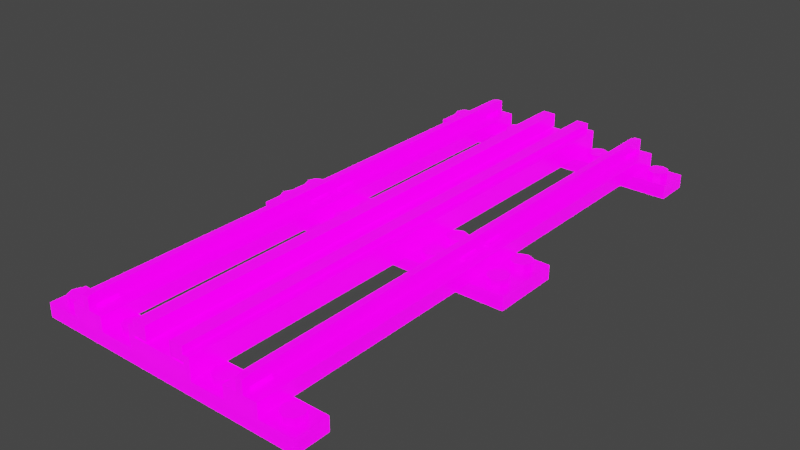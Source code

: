 # Source: Track_Straight_LOD1.blend  (saved by Blender 3.0.42; exported with 4.5.12 LTS)
import bpy
from mathutils import Matrix  # noqa: F401  (used for matrix-valued properties, if any)

bpy.ops.wm.read_factory_settings(use_empty=True)
scene = bpy.context.scene
scene.name = 'Scene'

# ---- images (referenced by path relative to the original .blend; pixels are not part of the script)
import os
ASSET_DIR = os.environ.get("B2B_ASSET_DIR", "")  # directory of the original .blend (textures are referenced by path, not embedded)
HERE = os.path.dirname(os.path.abspath(__file__))  # packed textures are extracted next to this script under _unpacked/

def load_image(name, relpath, width, height, colorspace="sRGB"):
    """Load a texture the original file referenced (path relative to the .blend, or extracted next to this script)."""
    p = next((c for c in (os.path.join(HERE, relpath), os.path.join(ASSET_DIR, relpath)) if relpath and os.path.exists(c)), "")
    if p:
        img = bpy.data.images.load(p, check_existing=True)
        img.name = name
    else:  # same state as the original file: an image datablock whose file is absent (Cycles renders it pink)
        img = bpy.data.images.new(name, width, height)
        img.source = "FILE"
        img.filepath = "//" + (relpath or name)
    img.colorspace_settings.name = colorspace
    return img
img_lego_c_png = load_image('lego-c.png', 'lego-c.png', 1024, 1024, 'sRGB')
img_lego_m_png = load_image('lego-m.png', 'lego-m.png', 1024, 1024, 'sRGB')
img_lego_r_png = load_image('lego-r.png', 'lego-r.png', 1024, 1024, 'sRGB')
img_lego_t_png = load_image('lego-t.png', 'lego-t.png', 1024, 1024, 'sRGB')
img_lego_e_png = load_image('lego-e.png', 'lego-e.png', 1024, 1024, 'sRGB')

# ---- materials (node trees are filled in below, after node groups)
mat_lego_standard = bpy.data.materials.new('Lego Standard')
mat_lego_standard.diffuse_color = (0.4101, 0.3743, 0.392, 1.0)

# ---- material node trees
mat_lego_standard.use_nodes = True; mat_lego_standard.node_tree.nodes.clear()
_N = mat_lego_standard.node_tree.nodes; _L = mat_lego_standard.node_tree.links
n0 = _N.new('ShaderNodeTexImage'); n0.name = 'Image Texture'; n0.location = (-532, 372)
n0.image = img_lego_c_png
n0.interpolation = 'Closest'
n1 = _N.new('ShaderNodeTexImage'); n1.name = 'Image Texture.001'; n1.location = (-531, 96)
n1.image = img_lego_m_png
n2 = _N.new('ShaderNodeBsdfPrincipled'); n2.name = 'Principled BSDF'; n2.location = (9, 202)
n2.distribution = 'GGX'
n2.subsurface_method = 'RANDOM_WALK_SKIN'
n2.inputs[3].default_value = 1.45
n2.inputs[28].default_value = 1.0
n3 = _N.new('ShaderNodeOutputMaterial'); n3.name = 'Material Output'; n3.location = (387, 181)
n4 = _N.new('ShaderNodeTexImage'); n4.name = 'Image Texture.002'; n4.location = (-533, -171)
n4.image = img_lego_r_png
n5 = _N.new('ShaderNodeTexImage'); n5.name = 'Image Texture.004'; n5.location = (-541, -430)
n5.image = img_lego_t_png
n6 = _N.new('ShaderNodeTexImage'); n6.name = 'Image Texture.003'; n6.location = (-548, -714)
n6.image = img_lego_e_png
_L.new(n2.outputs[0], n3.inputs[0])
_L.new(n0.outputs[0], n2.inputs[0])
_L.new(n1.outputs[0], n2.inputs[1])
_L.new(n4.outputs[0], n2.inputs[2])
_L.new(n6.outputs[0], n2.inputs[27])
_L.new(n5.outputs[0], n2.inputs[18])
n3.is_active_output = True

# ---- world
world_world = bpy.data.worlds.new('World'); scene.world = world_world
world_world.use_nodes = True; world_world.node_tree.nodes.clear()
_N = world_world.node_tree.nodes; _L = world_world.node_tree.links
n0 = _N.new('ShaderNodeOutputWorld'); n0.name = 'World Output'; n0.location = (300, 300)
n1 = _N.new('ShaderNodeBackground'); n1.name = 'Background'; n1.location = (10, 300)
n1.inputs[0].default_value = (0.05088, 0.05088, 0.05088, 1.0)
_L.new(n1.outputs[0], n0.inputs[0])
n0.is_active_output = True
world_world.color = (1.0, 1.0, 1.0)
world_world.use_sun_shadow = False
world_world.sun_shadow_jitter_overblur = 0.0

# ---- meshes
me_mesh_767_dat_8 = bpy.data.meshes.new('Mesh_767.dat_8')
me_mesh_767_dat_8.from_pydata([(-16.0, 2.8, -6.4), (30.4, 1.6, -6.4), (-30.4, 1.6, -6.4), (30.4, 3.2, -6.4), (16.0, 2.8, -6.4), (30.4, 1.6, 6.4), (-30.4, 3.2, 6.4), (-16.0, 2.8, 6.4), (-30.4, 1.6, 6.4), (16.0, 3.2, 6.4), (3.2, 1.6, 3.2), (-3.2, 1.6, -3.2), (32.0, 3.2, 8.0), (-32.0, 3.2, -8.0), (30.4, 3.2, 6.4), (32.0, 3.2, -8.0), (-16.0, 3.2, -6.4), (-16.0, 2.8, 8.0), (16.0, 2.8, 6.4), (16.0, 2.8, 8.0), (16.0, 3.2, 8.0), (16.0, 3.2, -8.0), (16.0, 2.8, -8.0), (16.0, 3.2, -6.4), (-16.0, 3.2, 6.4), (-16.0, 2.8, -8.0), (-16.0, 3.2, -8.0), (-32.0, 0.0, 8.0), (-16.0, 3.2, 8.0), (2.4, 0.0, -2.4), (32.0, 0.0, -8.0), (2.4, 0.0, 2.4), (32.0, 0.0, 8.0), (-2.4, 0.0, 2.4), (-32.0, 0.0, -8.0), (22.4, -1.6, 1.6), (22.4, 0.0, 1.6), (22.4, 0.0, 6.4), (22.4, -1.6, 6.4), (21.6, -3.2, 1.6), (21.6, -1.6, 1.6), (21.7, -3.2, 1.6), (21.6, -3.2, 6.4), (21.7, -3.6, 6.4), (20.4, 0.0, 1.6), (20.4, -3.6, 1.6), (17.6, -1.6, 6.4), (18.4, -1.6, 1.6), (18.4, -3.2, 6.4), (18.4, -1.6, 6.4), (18.4, -3.2, 1.6), (18.3, -3.6, 1.6), (18.3, -3.6, 6.4), (19.6, -3.6, 1.6), (19.6, -3.6, 6.4), (20.4, 0.0, 6.4), (20.4, -3.2, 6.4), (21.6, 0.0, 6.4), (20.4, -3.6, 6.4), (21.7, -3.2, 6.4), (21.6, -1.6, 6.4), (19.6, -3.2, 6.4), (19.6, 0.0, 6.4), (18.3, -3.2, 6.4), (17.6, 0.0, 6.4), (18.4, 0.0, 6.4), (21.7, -3.6, 1.6), (20.4, -3.2, 1.6), (21.6, 0.0, 1.6), (19.6, 0.0, 1.6), (19.6, -3.2, 1.6), (18.4, 0.0, 1.6), (18.3, -3.2, 1.6), (17.6, -1.6, 1.6), (17.6, 0.0, 1.6), (-17.6, -1.6, 1.6), (-17.6, 0.0, 6.4), (-18.4, -1.6, 1.6), (-18.4, -3.2, 1.6), (-18.3, -3.2, 6.4), (-19.6, -3.6, 1.6), (-18.3, -3.6, 1.6), (-18.3, -3.6, 6.4), (-19.6, 0.0, 1.6), (-19.6, -3.6, 6.4), (-22.4, 0.0, 6.4), (-22.4, 0.0, 1.6), (-21.6, -1.6, 1.6), (-22.4, -1.6, 6.4), (-22.4, -1.6, 1.6), (-21.6, -3.2, 6.4), (-21.6, -1.6, 6.4), (-21.6, -3.2, 1.6), (-21.7, -3.2, 6.4), (-20.4, -3.6, 1.6), (-21.7, -3.6, 6.4), (-20.4, 0.0, 1.6), (-19.6, 0.0, 6.4), (-19.6, -3.2, 6.4), (-18.4, -3.2, 6.4), (-18.4, 0.0, 6.4), (-18.4, -1.6, 6.4), (-17.6, -1.6, 6.4), (-20.4, -3.2, 6.4), (-20.4, 0.0, 6.4), (-20.4, -3.6, 6.4), (-21.6, 0.0, 6.4), (-18.4, 0.0, 1.6), (-19.6, -3.2, 1.6), (-18.3, -3.2, 1.6), (-17.6, 0.0, 1.6), (-20.4, -3.2, 1.6), (-21.7, -3.6, 1.6), (-21.7, -3.2, 1.6), (-21.6, 0.0, 1.6), (22.4, 0.0, -1.6), (21.6, -1.6, -1.6), (22.4, -1.6, -1.6), (21.6, -3.2, -1.6), (21.6, -3.2, -6.4), (21.7, -3.2, -1.6), (20.4, -3.6, -6.4), (21.7, -3.6, -6.4), (21.7, -3.6, -1.6), (20.4, 0.0, -1.6), (20.4, -3.6, -1.6), (17.6, -1.6, -6.4), (18.4, -1.6, -6.4), (18.4, -1.6, -1.6), (17.6, -1.6, -1.6), (18.4, -3.2, -1.6), (18.3, -3.6, -1.6), (18.3, -3.2, -1.6), (19.6, -3.6, -6.4), (18.3, -3.6, -6.4), (19.6, -3.6, -1.6), (21.6, 0.0, -1.6), (20.4, -3.2, -1.6), (18.4, 0.0, -1.6), (19.6, 0.0, -1.6), (19.6, -3.2, -1.6), (17.6, 0.0, -1.6), (20.4, 0.0, -6.4), (20.4, -3.2, -6.4), (21.7, -3.2, -6.4), (22.4, 0.0, -6.4), (22.4, -1.6, -6.4), (21.6, -1.6, -6.4), (21.6, 0.0, -6.4), (19.6, 0.0, -6.4), (19.6, -3.2, -6.4), (18.4, -3.2, -6.4), (18.4, 0.0, -6.4), (18.3, -3.2, -6.4), (17.6, 0.0, -6.4), (-17.6, -1.6, -6.4), (-17.6, 0.0, -6.4), (-18.4, -1.6, -1.6), (-17.6, -1.6, -1.6), (-18.4, -1.6, -6.4), (-18.4, -3.2, -6.4), (-18.4, -3.2, -1.6), (-19.6, -3.6, -1.6), (-19.6, -3.6, -6.4), (-18.3, -3.6, -6.4), (-19.6, 0.0, -1.6), (-22.4, -1.6, -1.6), (-22.4, -1.6, -6.4), (-21.6, -1.6, -1.6), (-21.6, -1.6, -6.4), (-21.7, -3.2, -1.6), (-21.7, -3.2, -6.4), (-21.6, -3.2, -1.6), (-21.7, -3.6, -6.4), (-20.4, -3.6, -6.4), (-20.4, 0.0, -1.6), (-18.3, -3.6, -1.6), (-18.3, -3.2, -1.6), (-19.6, -3.2, -1.6), (-18.4, 0.0, -1.6), (-17.6, 0.0, -1.6), (-21.6, 0.0, -1.6), (-20.4, -3.2, -1.6), (-21.7, -3.6, -1.6), (-20.4, -3.6, -1.6), (-22.4, 0.0, -1.6), (-19.6, 0.0, -6.4), (-19.6, -3.2, -6.4), (-18.3, -3.2, -6.4), (-18.4, 0.0, -6.4), (-20.4, 0.0, -6.4), (-20.4, -3.2, -6.4), (-21.6, -3.2, -6.4), (-21.6, 0.0, -6.4), (-22.4, 0.0, -6.4), (-30.4, 3.2, -6.4), (3.2, 1.6, 0.0), (2.263, 1.6, 2.263), (-3.2, 1.6, 3.2), (-2.263, 1.6, -2.263), (0.0, 1.6, -3.2), (3.2, 1.6, -3.2), (3.2, 3.2, 0.0), (0.0, 1.6, 3.2), (-2.263, 1.6, 2.263), (-2.263, 3.2, 2.263), (-3.2, 1.6, 0.0), (2.263, 1.6, -2.263), (-1.225, 3.2, -2.956), (-0.6123, 3.2, -1.478), (-2.263, 3.2, -2.263), (-2.956, 3.2, -1.225), (-1.131, 3.2, -1.131), (-1.6, 3.2, 0.0), (-1.478, 3.2, -0.6123), (-2.956, 3.2, 1.225), (-3.2, 3.2, 0.0), (-1.478, 3.2, 0.6123), (-1.225, 3.2, 2.956), (-0.6123, 3.2, 1.478), (0.0, 3.2, 3.2), (0.6123, 3.2, 1.478), (1.225, 3.2, 2.956), (1.478, 3.2, 0.6123), (1.131, 3.2, 1.131), (2.263, 3.2, 2.263), (2.956, 3.2, 1.225), (2.956, 3.2, -1.225), (1.6, 3.2, 0.0), (1.478, 3.2, -0.6123), (1.131, 3.2, -1.131), (2.263, 3.2, -2.263), (0.0, 3.2, -3.2), (0.0, 3.2, -1.6), (0.6123, 3.2, -1.478), (1.225, 3.2, -2.956), (1.131, 1.6, 1.131), (0.0, 3.2, 1.6), (0.0, 1.6, 1.6), (-1.131, 3.2, 1.131), (1.131, 1.6, -1.131), (1.6, 1.6, 0.0), (0.6123, 1.6, -1.478), (0.9185, 0.4, -2.217), (1.697, 0.4, -1.697), (2.217, 0.4, -0.9185), (1.478, 1.6, -0.6123), (2.217, 0.4, 0.9185), (1.478, 1.6, 0.6123), (0.6123, 1.6, 1.478), (0.9185, 0.4, 2.217), (-0.6123, 1.6, 1.478), (-0.9185, 0.4, 2.217), (-1.697, 0.4, 1.697), (-1.131, 1.6, 1.131), (-1.478, 1.6, 0.6123), (-2.217, 0.4, 0.9185), (-1.6, 1.6, 0.0), (-2.4, 0.4, 0.0), (-2.217, 0.4, -0.9185), (-1.478, 1.6, -0.6123), (-1.131, 1.6, -1.131), (-1.697, 0.4, -1.697), (-0.9185, 0.4, -2.217), (-0.6123, 1.6, -1.478), (0.0, 1.6, -1.6), (2.4, 0.4, 0.0), (1.697, 0.4, 1.697), (0.0, 0.4, 2.4), (0.0, 0.0, 2.4), (-1.697, 0.0, 1.697), (-1.697, 0.0, -1.697), (0.0, 0.4, -2.4), (1.697, 0.0, -1.697), (-32.0, 3.2, 8.0), (1.697, 0.0, 1.697), (-2.4, 0.0, 0.0), (-2.4, 0.0, -2.4), (0.0, 0.0, -2.4), (2.4, 0.0, 0.0), (30.4, -1.6, 4.0), (30.4, 0.0, 4.0), (29.7, -1.6, 5.697), (29.7, 0.0, 5.697), (26.3, -1.6, 5.697), (28.0, -1.6, 6.4), (28.0, 0.0, 6.4), (26.3, 0.0, 5.697), (25.6, 0.0, 4.0), (26.3, 0.0, 2.303), (28.0, 0.0, 1.6), (29.7, 0.0, 2.303), (25.6, -1.6, 4.0), (26.3, -1.6, 2.303), (28.0, -1.6, 1.6), (28.0, -1.6, 4.0), (29.7, -1.6, 2.303), (13.7, -1.6, 5.697), (14.4, -1.6, 4.0), (13.7, 0.0, 5.697), (12.0, 0.0, 6.4), (10.3, 0.0, 5.697), (9.6, 0.0, 4.0), (10.3, -1.6, 2.303), (10.3, 0.0, 2.303), (12.0, 0.0, 1.6), (13.7, 0.0, 2.303), (14.4, 0.0, 4.0), (12.0, -1.6, 6.4), (10.3, -1.6, 5.697), (9.6, -1.6, 4.0), (12.0, -1.6, 4.0), (12.0, -1.6, 1.6), (13.7, -1.6, 2.303), (6.4, 0.0, 4.0), (5.697, 0.0, 5.697), (4.0, 0.0, 6.4), (1.6, -1.6, 4.0), (2.303, -1.6, 5.697), (2.303, 0.0, 5.697), (1.6, 0.0, 4.0), (4.0, -1.6, 1.6), (2.303, 0.0, 2.303), (4.0, 0.0, 1.6), (5.697, 0.0, 2.303), (5.697, -1.6, 5.697), (4.0, -1.6, 6.4), (4.0, -1.6, 4.0), (2.303, -1.6, 2.303), (5.697, -1.6, 2.303), (6.4, -1.6, 4.0), (-1.6, 0.0, 4.0), (-2.303, 0.0, 5.697), (-4.0, -1.6, 6.4), (-4.0, 0.0, 6.4), (-5.697, 0.0, 5.697), (-6.4, -1.6, 4.0), (-6.4, 0.0, 4.0), (-4.0, -1.6, 1.6), (-5.697, 0.0, 2.303), (-2.303, -1.6, 2.303), (-4.0, 0.0, 1.6), (-2.303, 0.0, 2.303), (-1.6, -1.6, 4.0), (-2.303, -1.6, 5.697), (-4.0, -1.6, 4.0), (-5.697, -1.6, 5.697), (-5.697, -1.6, 2.303), (-9.6, 0.0, 4.0), (-10.3, -1.6, 5.697), (-10.3, 0.0, 5.697), (-12.0, 0.0, 6.4), (-13.7, -1.6, 5.697), (-12.0, -1.6, 6.4), (-13.7, 0.0, 5.697), (-14.4, 0.0, 4.0), (-14.4, -1.6, 4.0), (-13.7, 0.0, 2.303), (-12.0, 0.0, 1.6), (-10.3, 0.0, 2.303), (-9.6, -1.6, 4.0), (-13.7, -1.6, 2.303), (-12.0, -1.6, 1.6), (-10.3, -1.6, 2.303), (-12.0, -1.6, 4.0), (-26.3, 0.0, 5.697), (-29.7, -1.6, 5.697), (-28.0, 0.0, 6.4), (-29.7, 0.0, 5.697), (-30.4, 0.0, 4.0), (-30.4, -1.6, 4.0), (-29.7, 0.0, 2.303), (-28.0, 0.0, 1.6), (-26.3, 0.0, 2.303), (-25.6, 0.0, 4.0), (-25.6, -1.6, 4.0), (-26.3, -1.6, 5.697), (-28.0, -1.6, 6.4), (-28.0, -1.6, 4.0), (-29.7, -1.6, 2.303), (-28.0, -1.6, 1.6), (-26.3, -1.6, 2.303), (29.7, 0.0, -2.303), (29.7, -1.6, -2.303), (28.0, 0.0, -1.6), (26.3, 0.0, -2.303), (25.6, -1.6, -4.0), (26.3, -1.6, -2.303), (25.6, 0.0, -4.0), (28.0, -1.6, -6.4), (26.3, 0.0, -5.697), (28.0, 0.0, -6.4), (29.7, 0.0, -5.697), (30.4, 0.0, -4.0), (28.0, -1.6, -1.6), (28.0, -1.6, -4.0), (26.3, -1.6, -5.697), (29.7, -1.6, -5.697), (30.4, -1.6, -4.0), (14.4, 0.0, -4.0), (13.7, 0.0, -2.303), (12.0, 0.0, -1.6), (10.3, 0.0, -2.303), (10.3, -1.6, -2.303), (9.6, 0.0, -4.0), (10.3, 0.0, -5.697), (12.0, 0.0, -6.4), (13.7, -1.6, -5.697), (12.0, -1.6, -6.4), (13.7, 0.0, -5.697), (13.7, -1.6, -2.303), (12.0, -1.6, -1.6), (9.6, -1.6, -4.0), (10.3, -1.6, -5.697), (12.0, -1.6, -4.0), (14.4, -1.6, -4.0), (6.4, 0.0, -4.0), (5.697, 0.0, -2.303), (4.0, 0.0, -1.6), (2.303, 0.0, -2.303), (2.303, -1.6, -2.303), (1.6, 0.0, -4.0), (1.6, -1.6, -4.0), (2.303, 0.0, -5.697), (4.0, 0.0, -6.4), (5.697, -1.6, -5.697), (5.697, 0.0, -5.697), (6.4, -1.6, -4.0), (5.697, -1.6, -2.303), (4.0, -1.6, -1.6), (4.0, -1.6, -4.0), (2.303, -1.6, -5.697), (4.0, -1.6, -6.4), (-2.303, 0.0, -2.303), (-2.303, -1.6, -2.303), (-4.0, 0.0, -1.6), (-5.697, -1.6, -2.303), (-4.0, -1.6, -1.6), (-5.697, 0.0, -2.303), (-6.4, 0.0, -4.0), (-4.0, -1.6, -6.4), (-5.697, 0.0, -5.697), (-4.0, 0.0, -6.4), (-2.303, 0.0, -5.697), (-1.6, 0.0, -4.0), (-1.6, -1.6, -4.0), (-4.0, -1.6, -4.0), (-6.4, -1.6, -4.0), (-5.697, -1.6, -5.697), (-2.303, -1.6, -5.697), (-10.3, -1.6, -2.303), (-12.0, -1.6, -1.6), (-10.3, 0.0, -2.303), (-12.0, 0.0, -1.6), (-13.7, -1.6, -2.303), (-13.7, 0.0, -2.303), (-14.4, 0.0, -4.0), (-13.7, 0.0, -5.697), (-12.0, 0.0, -6.4), (-10.3, 0.0, -5.697), (-9.6, 0.0, -4.0), (-14.4, -1.6, -4.0), (-12.0, -1.6, -4.0), (-13.7, -1.6, -5.697), (-12.0, -1.6, -6.4), (-10.3, -1.6, -5.697), (-9.6, -1.6, -4.0), (-25.6, 0.0, -4.0), (-28.0, -1.6, -1.6), (-26.3, 0.0, -2.303), (-28.0, 0.0, -1.6), (-29.7, -1.6, -2.303), (-29.7, 0.0, -2.303), (-30.4, 0.0, -4.0), (-29.7, 0.0, -5.697), (-28.0, 0.0, -6.4), (-26.3, 0.0, -5.697), (-25.6, -1.6, -4.0), (-26.3, -1.6, -5.697), (-26.3, -1.6, -2.303), (-28.0, -1.6, -4.0), (-30.4, -1.6, -4.0), (-29.7, -1.6, -5.697), (-28.0, -1.6, -6.4)], [], [(4, 0, 2, 1), (195, 2, 0, 16), (3, 23, 4, 1), (7, 18, 5, 8), (6, 24, 7, 8), (14, 5, 18, 9), (1, 201, 10, 5), (198, 8, 5, 10), (8, 198, 11, 2), (201, 1, 2, 11), (15, 3, 14, 12), (274, 6, 195, 13), (20, 12, 14, 9), (21, 23, 3, 15), (28, 24, 6, 274), (26, 13, 195, 16), (18, 7, 17, 19), (22, 25, 0, 4), (9, 18, 19, 20), (21, 22, 4, 23), (28, 17, 7, 24), (16, 0, 25, 26), (25, 22, 30, 34), (13, 26, 25, 34), (15, 30, 22, 21), (19, 17, 27, 32), (274, 27, 17, 28), (12, 20, 19, 32), (32, 31, 29, 30), (31, 32, 27, 33), (34, 277, 33, 27), (277, 34, 30, 29), (38, 35, 36, 37), (60, 40, 35, 38), (42, 39, 40, 60), (59, 41, 39, 42), (43, 66, 41, 59), (58, 45, 66, 43), (55, 44, 45, 58), (73, 46, 64, 74), (47, 49, 46, 73), (50, 48, 49, 47), (63, 72, 50, 48), (51, 52, 63, 72), (53, 54, 52, 51), (69, 62, 54, 53), (55, 56, 42, 57), (58, 43, 59, 56), (57, 60, 38, 37), (65, 48, 61, 62), (52, 54, 61, 63), (64, 46, 49, 65), (68, 39, 67, 44), (66, 45, 67, 41), (36, 35, 40, 68), (69, 70, 50, 71), (53, 51, 72, 70), (71, 47, 73, 74), (102, 75, 110, 76), (101, 77, 75, 102), (99, 78, 77, 101), (79, 109, 78, 99), (82, 81, 109, 79), (84, 80, 81, 82), (97, 83, 80, 84), (89, 88, 85, 86), (87, 91, 88, 89), (92, 90, 91, 87), (93, 113, 92, 90), (112, 95, 93, 113), (94, 105, 95, 112), (96, 104, 105, 94), (97, 98, 99, 100), (84, 82, 79, 98), (100, 101, 102, 76), (106, 90, 103, 104), (95, 105, 103, 93), (85, 88, 91, 106), (107, 78, 108, 83), (81, 80, 108, 109), (110, 75, 77, 107), (96, 111, 92, 114), (94, 112, 113, 111), (114, 87, 89, 86), (117, 146, 145, 115), (116, 147, 146, 117), (118, 119, 147, 116), (120, 144, 119, 118), (123, 122, 144, 120), (125, 121, 122, 123), (124, 142, 121, 125), (126, 129, 141, 154), (127, 128, 129, 126), (151, 130, 128, 127), (132, 153, 151, 130), (134, 131, 132, 153), (133, 135, 131, 134), (149, 139, 135, 133), (124, 137, 118, 136), (125, 123, 120, 137), (136, 116, 117, 115), (138, 130, 140, 139), (131, 135, 140, 132), (141, 129, 128, 138), (148, 119, 143, 142), (122, 121, 143, 144), (145, 146, 147, 148), (149, 150, 151, 152), (133, 134, 153, 150), (152, 127, 126, 154), (158, 155, 156, 180), (157, 159, 155, 158), (161, 160, 159, 157), (177, 188, 160, 161), (176, 164, 188, 177), (162, 163, 164, 176), (165, 186, 163, 162), (167, 166, 185, 194), (169, 168, 166, 167), (192, 172, 168, 169), (170, 171, 192, 172), (173, 183, 170, 171), (174, 184, 183, 173), (190, 175, 184, 174), (165, 178, 161, 179), (162, 176, 177, 178), (179, 157, 158, 180), (181, 172, 182, 175), (183, 184, 182, 170), (185, 166, 168, 181), (189, 160, 187, 186), (164, 163, 187, 188), (156, 155, 159, 189), (190, 191, 192, 193), (174, 173, 171, 191), (193, 169, 167, 194), (14, 3, 1, 5), (195, 6, 8, 2), (196, 197, 10), (197, 203, 10), (203, 204, 198), (204, 206, 198), (206, 199, 11), (199, 200, 11), (200, 207, 201), (207, 196, 201), (197, 196, 202, 225), (203, 197, 225, 220), (204, 203, 220, 205), (206, 204, 205, 216), (199, 206, 216, 210), (200, 199, 210, 232), (207, 200, 232, 231), (196, 207, 231, 202), (208, 209, 233, 232), (210, 212, 209, 208), (211, 214, 212, 210), (216, 213, 214, 211), (215, 217, 213, 216), (205, 239, 217, 215), (218, 219, 239, 205), (220, 237, 219, 218), (222, 221, 237, 220), (225, 224, 221, 222), (226, 223, 224, 225), (202, 228, 223, 226), (227, 229, 228, 202), (231, 230, 229, 227), (235, 234, 230, 231), (232, 233, 234, 235), (224, 228, 241, 236), (237, 224, 236, 238), (239, 237, 238, 254), (213, 239, 254, 257), (212, 213, 257, 261), (233, 212, 261, 265), (230, 233, 265, 240), (228, 230, 240, 241), (265, 272, 243, 242), (242, 243, 244, 240), (240, 244, 245, 246), (246, 245, 266, 241), (241, 266, 247, 248), (248, 247, 267, 236), (236, 267, 250, 249), (249, 250, 268, 238), (238, 268, 252, 251), (251, 252, 253, 254), (254, 253, 256, 255), (255, 256, 258, 257), (257, 258, 259, 260), (260, 259, 262, 261), (261, 262, 263, 264), (264, 263, 272, 265), (267, 266, 279, 275), (268, 267, 275, 269), (253, 268, 269, 270), (258, 253, 270, 276), (262, 258, 276, 271), (272, 262, 271, 278), (244, 272, 278, 273), (266, 244, 273, 279), (15, 12, 32, 30), (274, 13, 34, 27), (31, 275, 279), (31, 269, 275), (33, 270, 269), (33, 276, 270), (277, 271, 276), (277, 278, 271), (29, 273, 278), (29, 279, 273), (282, 280, 281, 283), (285, 282, 283, 286), (284, 285, 286, 287), (292, 284, 287, 288), (293, 292, 288, 289), (294, 293, 289, 290), (296, 294, 290, 291), (280, 296, 291, 281), (295, 280, 282), (295, 282, 285), (295, 285, 284), (295, 284, 292), (295, 292, 293), (295, 293, 294), (295, 294, 296), (295, 296, 280), (297, 298, 307, 299), (308, 297, 299, 300), (309, 308, 300, 301), (310, 309, 301, 302), (303, 310, 302, 304), (312, 303, 304, 305), (313, 312, 305, 306), (298, 313, 306, 307), (311, 298, 297), (311, 297, 308), (311, 308, 309), (311, 309, 310), (311, 310, 303), (311, 303, 312), (311, 312, 313), (311, 313, 298), (325, 330, 314, 315), (326, 325, 315, 316), (318, 326, 316, 319), (317, 318, 319, 320), (328, 317, 320, 322), (321, 328, 322, 323), (329, 321, 323, 324), (330, 329, 324, 314), (327, 330, 325), (327, 325, 326), (327, 326, 318), (327, 318, 317), (327, 317, 328), (327, 328, 321), (327, 321, 329), (327, 329, 330), (344, 343, 331, 332), (333, 344, 332, 334), (346, 333, 334, 335), (336, 346, 335, 337), (347, 336, 337, 339), (338, 347, 339, 341), (340, 338, 341, 342), (343, 340, 342, 331), (345, 343, 344), (345, 344, 333), (345, 333, 346), (345, 346, 336), (345, 336, 347), (345, 347, 338), (345, 338, 340), (345, 340, 343), (349, 360, 348, 350), (353, 349, 350, 351), (352, 353, 351, 354), (356, 352, 354, 355), (361, 356, 355, 357), (362, 361, 357, 358), (363, 362, 358, 359), (360, 363, 359, 348), (364, 360, 349), (364, 349, 353), (364, 353, 352), (364, 352, 356), (364, 356, 361), (364, 361, 362), (364, 362, 363), (364, 363, 360), (376, 375, 374, 365), (377, 376, 365, 367), (366, 377, 367, 368), (370, 366, 368, 369), (379, 370, 369, 371), (380, 379, 371, 372), (381, 380, 372, 373), (375, 381, 373, 374), (378, 375, 376), (378, 376, 377), (378, 377, 366), (378, 366, 370), (378, 370, 379), (378, 379, 380), (378, 380, 381), (378, 381, 375), (383, 398, 393, 382), (394, 383, 382, 384), (387, 394, 384, 385), (386, 387, 385, 388), (396, 386, 388, 390), (389, 396, 390, 391), (397, 389, 391, 392), (398, 397, 392, 393), (395, 398, 383), (395, 383, 394), (395, 394, 387), (395, 387, 386), (395, 386, 396), (395, 396, 389), (395, 389, 397), (395, 397, 398), (410, 415, 399, 400), (411, 410, 400, 401), (403, 411, 401, 402), (412, 403, 402, 404), (413, 412, 404, 405), (408, 413, 405, 406), (407, 408, 406, 409), (415, 407, 409, 399), (414, 415, 410), (414, 410, 411), (414, 411, 403), (414, 403, 412), (414, 412, 413), (414, 413, 408), (414, 408, 407), (414, 407, 415), (428, 427, 416, 417), (429, 428, 417, 418), (420, 429, 418, 419), (422, 420, 419, 421), (431, 422, 421, 423), (432, 431, 423, 424), (425, 432, 424, 426), (427, 425, 426, 416), (430, 427, 428), (430, 428, 429), (430, 429, 420), (430, 420, 422), (430, 422, 431), (430, 431, 432), (430, 432, 425), (430, 425, 427), (434, 445, 444, 433), (437, 434, 433, 435), (436, 437, 435, 438), (447, 436, 438, 439), (448, 447, 439, 441), (440, 448, 441, 442), (449, 440, 442, 443), (445, 449, 443, 444), (446, 445, 434), (446, 434, 437), (446, 437, 436), (446, 436, 447), (446, 447, 448), (446, 448, 440), (446, 440, 449), (446, 449, 445), (450, 466, 460, 452), (451, 450, 452, 453), (454, 451, 453, 455), (461, 454, 455, 456), (463, 461, 456, 457), (464, 463, 457, 458), (465, 464, 458, 459), (466, 465, 459, 460), (462, 466, 450), (462, 450, 451), (462, 451, 454), (462, 454, 461), (462, 461, 463), (462, 463, 464), (462, 464, 465), (462, 465, 466), (479, 477, 467, 469), (468, 479, 469, 470), (471, 468, 470, 472), (481, 471, 472, 473), (482, 481, 473, 474), (483, 482, 474, 475), (478, 483, 475, 476), (477, 478, 476, 467), (480, 477, 479), (480, 479, 468), (480, 468, 471), (480, 471, 481), (480, 481, 482), (480, 482, 483), (480, 483, 478), (480, 478, 477)])
_k = set([(0, 4), (0, 16), (0, 25), (1, 2), (1, 3), (1, 5), (2, 8), (2, 195), (3, 14), (3, 23), (4, 22), (4, 23), (5, 8), (5, 14), (6, 8), (6, 24), (6, 195), (7, 17), (7, 18), (7, 24), (9, 14), (9, 18), (9, 20), (12, 15), (12, 20), (12, 32), (13, 26), (13, 34), (13, 274), (15, 21), (15, 30), (16, 26), (16, 195), (17, 19), (17, 28), (18, 19), (19, 20), (21, 22), (21, 23), (22, 25), (24, 28), (25, 26), (27, 32), (27, 34), (27, 274), (28, 274), (30, 32), (30, 34), (35, 36), (35, 38), (35, 40), (36, 37), (37, 38), (38, 60), (39, 40), (39, 41), (39, 42), (40, 60), (41, 59), (41, 66), (42, 59), (42, 60), (43, 58), (43, 59), (43, 66), (44, 45), (44, 55), (45, 58), (45, 66), (46, 49), (46, 64), (46, 73), (47, 49), (47, 50), (47, 73), (48, 49), (48, 50), (48, 63), (50, 72), (51, 52), (51, 53), (51, 72), (52, 54), (52, 63), (53, 54), (53, 69), (54, 62), (55, 58), (62, 69), (63, 72), (64, 74), (73, 74), (75, 77), (75, 102), (75, 110), (76, 102), (76, 110), (77, 78), (77, 101), (78, 99), (78, 109), (79, 82), (79, 99), (79, 109), (80, 81), (80, 83), (80, 84), (81, 82), (81, 109), (82, 84), (83, 97), (84, 97), (85, 86), (85, 88), (86, 89), (87, 89), (87, 91), (87, 92), (88, 89), (88, 91), (90, 91), (90, 92), (90, 93), (92, 113), (93, 95), (93, 113), (94, 96), (94, 105), (94, 112), (95, 105), (95, 112), (96, 104), (99, 101), (101, 102), (104, 105), (112, 113), (115, 117), (115, 145), (116, 117), (116, 118), (116, 147), (117, 146), (118, 119), (118, 120), (119, 144), (119, 147), (120, 123), (120, 144), (121, 122), (121, 125), (121, 142), (122, 123), (122, 144), (123, 125), (124, 125), (124, 142), (126, 127), (126, 129), (126, 154), (127, 128), (127, 151), (128, 129), (128, 130), (129, 141), (130, 132), (130, 151), (131, 132), (131, 134), (131, 135), (132, 153), (133, 134), (133, 135), (133, 149), (134, 153), (135, 139), (139, 149), (141, 154), (145, 146), (146, 147), (151, 153), (155, 156), (155, 158), (155, 159), (156, 180), (157, 158), (157, 159), (157, 161), (158, 180), (159, 160), (160, 161), (160, 188), (161, 177), (162, 163), (162, 165), (162, 176), (163, 164), (163, 186), (164, 176), (164, 188), (165, 186), (166, 167), (166, 168), (166, 185), (167, 169), (167, 194), (168, 169), (168, 172), (169, 192), (170, 171), (170, 172), (170, 183), (171, 173), (171, 192), (172, 192), (173, 174), (173, 183), (174, 184), (174, 190), (175, 184), (175, 190), (176, 177), (177, 188), (183, 184), (185, 194), (196, 197), (196, 207), (197, 203), (199, 200), (199, 206), (200, 207), (202, 225), (202, 231), (203, 204), (204, 206), (205, 216), (205, 220), (210, 216), (210, 232), (212, 213), (212, 233), (213, 239), (220, 225), (224, 228), (224, 237), (228, 230), (230, 233), (231, 232), (236, 238), (236, 241), (237, 239), (238, 254), (240, 241), (240, 265), (244, 266), (244, 272), (253, 258), (253, 268), (254, 257), (257, 261), (258, 262), (261, 265), (262, 272), (266, 267), (267, 268), (269, 270), (269, 275), (270, 276), (271, 276), (271, 278), (273, 278), (273, 279), (275, 279), (280, 282), (280, 296), (281, 283), (281, 291), (282, 285), (283, 286), (284, 285), (284, 292), (286, 287), (287, 288), (288, 289), (289, 290), (290, 291), (292, 293), (293, 294), (294, 296), (297, 298), (297, 308), (298, 313), (299, 300), (299, 307), (300, 301), (301, 302), (302, 304), (303, 310), (303, 312), (304, 305), (305, 306), (306, 307), (308, 309), (309, 310), (312, 313), (314, 315), (314, 324), (315, 316), (316, 319), (317, 318), (317, 328), (318, 326), (319, 320), (320, 322), (321, 328), (321, 329), (322, 323), (323, 324), (325, 326), (325, 330), (329, 330), (331, 332), (331, 342), (332, 334), (333, 344), (333, 346), (334, 335), (335, 337), (336, 346), (336, 347), (337, 339), (338, 340), (338, 347), (339, 341), (340, 343), (341, 342), (343, 344), (348, 350), (348, 359), (349, 353), (349, 360), (350, 351), (351, 354), (352, 353), (352, 356), (354, 355), (355, 357), (356, 361), (357, 358), (358, 359), (360, 363), (361, 362), (362, 363), (365, 367), (365, 374), (366, 370), (366, 377), (367, 368), (368, 369), (369, 371), (370, 379), (371, 372), (372, 373), (373, 374), (375, 376), (375, 381), (376, 377), (379, 380), (380, 381), (382, 384), (382, 393), (383, 394), (383, 398), (384, 385), (385, 388), (386, 387), (386, 396), (387, 394), (388, 390), (389, 396), (389, 397), (390, 391), (391, 392), (392, 393), (397, 398), (399, 400), (399, 409), (400, 401), (401, 402), (402, 404), (403, 411), (403, 412), (404, 405), (405, 406), (406, 409), (407, 408), (407, 415), (408, 413), (410, 411), (410, 415), (412, 413), (416, 417), (416, 426), (417, 418), (418, 419), (419, 421), (420, 422), (420, 429), (421, 423), (422, 431), (423, 424), (424, 426), (425, 427), (425, 432), (427, 428), (428, 429), (431, 432), (433, 435), (433, 444), (434, 437), (434, 445), (435, 438), (436, 437), (436, 447), (438, 439), (439, 441), (440, 448), (440, 449), (441, 442), (442, 443), (443, 444), (445, 449), (447, 448), (450, 451), (450, 466), (451, 454), (452, 453), (452, 460), (453, 455), (454, 461), (455, 456), (456, 457), (457, 458), (458, 459), (459, 460), (461, 463), (463, 464), (464, 465), (465, 466), (467, 469), (467, 476), (468, 471), (468, 479), (469, 470), (470, 472), (471, 481), (472, 473), (473, 474), (474, 475), (475, 476), (477, 478), (477, 479), (478, 483), (481, 482), (482, 483)])
me_mesh_767_dat_8.attributes.new('sharp_edge', 'BOOLEAN', 'EDGE').data.foreach_set('value', [ (min(e.vertices), max(e.vertices)) in _k for e in me_mesh_767_dat_8.edges])
_uv = me_mesh_767_dat_8.uv_layers.new(name='UVMap')
_uv.uv.foreach_set('vector', [0.4151, 0.8605, 0.3339, 0.8605, 0.2974, 0.8574, 0.4516, 0.8574, 0.2974, 0.8615, 0.2974, 0.8574, 0.3339, 0.8605, 0.3339, 0.8615, 0.4516, 0.8615, 0.4151, 0.8615, 0.4151, 0.8605, 0.4516, 0.8574, 0.3339, 0.8605, 0.4151, 0.8605, 0.4516, 0.8574, 0.2974, 0.8574, 0.2974, 0.8615, 0.3339, 0.8615, 0.3339, 0.8605, 0.2974, 0.8574, 0.4516, 0.8615, 0.4516, 0.8574, 0.4151, 0.8605, 0.4151, 0.8615, 0.4516, 0.859, 0.3826, 0.8671, 0.3826, 0.8833, 0.4516, 0.8914, 0.3664, 0.8833, 0.2974, 0.8914, 0.4516, 0.8914, 0.3826, 0.8833, 0.2974, 0.8914, 0.3664, 0.8833, 0.3664, 0.8671, 0.2974, 0.859, 0.3826, 0.8671, 0.4516, 0.859, 0.2974, 0.859, 0.3664, 0.8671, 0.4556, 0.8549, 0.4516, 0.859, 0.4516, 0.8914, 0.4556, 0.8955, 0.2934, 0.8955, 0.2974, 0.8914, 0.2974, 0.859, 0.2934, 0.8549, 0.4151, 0.8955, 0.4556, 0.8955, 0.4516, 0.8914, 0.4151, 0.8914, 0.4151, 0.8549, 0.4151, 0.859, 0.4516, 0.859, 0.4556, 0.8549, 0.3339, 0.8955, 0.3339, 0.8914, 0.2974, 0.8914, 0.2934, 0.8955, 0.3339, 0.8549, 0.2934, 0.8549, 0.2974, 0.859, 0.3339, 0.859, 0.4151, 0.8914, 0.3339, 0.8914, 0.3339, 0.8955, 0.4151, 0.8955, 0.4151, 0.8549, 0.3339, 0.8549, 0.3339, 0.859, 0.4151, 0.859, 0.377, 0.8914, 0.376, 0.8914, 0.376, 0.8955, 0.377, 0.8955, 0.377, 0.8549, 0.376, 0.8549, 0.376, 0.859, 0.377, 0.859, 0.377, 0.8955, 0.376, 0.8955, 0.376, 0.8914, 0.377, 0.8914, 0.377, 0.859, 0.376, 0.859, 0.376, 0.8549, 0.377, 0.8549, 0.3339, 0.8605, 0.4151, 0.8605, 0.4556, 0.8534, 0.2934, 0.8534, 0.2934, 0.8615, 0.3339, 0.8615, 0.3339, 0.8605, 0.2934, 0.8534, 0.4556, 0.8615, 0.4556, 0.8534, 0.4151, 0.8605, 0.4151, 0.8615, 0.4151, 0.8605, 0.3339, 0.8605, 0.2934, 0.8534, 0.4556, 0.8534, 0.2934, 0.8615, 0.2934, 0.8534, 0.3339, 0.8605, 0.3339, 0.8615, 0.4556, 0.8615, 0.4151, 0.8615, 0.4151, 0.8605, 0.4556, 0.8534, 0.4556, 0.8955, 0.3806, 0.8813, 0.3806, 0.8691, 0.4556, 0.8549, 0.3806, 0.8813, 0.4556, 0.8955, 0.2934, 0.8955, 0.3684, 0.8813, 0.2934, 0.8549, 0.3684, 0.8691, 0.3684, 0.8813, 0.2934, 0.8955, 0.3684, 0.8691, 0.2934, 0.8549, 0.4556, 0.8549, 0.3806, 0.8691, 0.3649, 0.8914, 0.3649, 0.8792, 0.3689, 0.8792, 0.3689, 0.8914, 0.4293, 0.8914, 0.4293, 0.8792, 0.4313, 0.8792, 0.4313, 0.8914, 0.3608, 0.8914, 0.3608, 0.8792, 0.3649, 0.8792, 0.3649, 0.8914, 0.4295, 0.8914, 0.4295, 0.8792, 0.4293, 0.8792, 0.4293, 0.8914, 0.3598, 0.8914, 0.3598, 0.8792, 0.3608, 0.8792, 0.3608, 0.8914, 0.4262, 0.8914, 0.4262, 0.8792, 0.4295, 0.8792, 0.4295, 0.8914, 0.3689, 0.8914, 0.3689, 0.8792, 0.3598, 0.8792, 0.3598, 0.8914, 0.3649, 0.8792, 0.3649, 0.8914, 0.3689, 0.8914, 0.3689, 0.8792, 0.4212, 0.8792, 0.4212, 0.8914, 0.4191, 0.8914, 0.4191, 0.8792, 0.3608, 0.8792, 0.3608, 0.8914, 0.3649, 0.8914, 0.3649, 0.8792, 0.4209, 0.8914, 0.4209, 0.8792, 0.4212, 0.8792, 0.4212, 0.8914, 0.3598, 0.8792, 0.3598, 0.8914, 0.3608, 0.8914, 0.3608, 0.8792, 0.4242, 0.8792, 0.4242, 0.8914, 0.4209, 0.8914, 0.4209, 0.8792, 0.3689, 0.8792, 0.3689, 0.8914, 0.3598, 0.8914, 0.3598, 0.8792, 0.4262, 0.8534, 0.4262, 0.8453, 0.4293, 0.8453, 0.4293, 0.8534, 0.4262, 0.8443, 0.4295, 0.8443, 0.4295, 0.8453, 0.4262, 0.8453, 0.4293, 0.8534, 0.4293, 0.8493, 0.4313, 0.8493, 0.4313, 0.8534, 0.4212, 0.8534, 0.4212, 0.8453, 0.4242, 0.8453, 0.4242, 0.8534, 0.4209, 0.8443, 0.4242, 0.8443, 0.4242, 0.8453, 0.4209, 0.8453, 0.4191, 0.8534, 0.4191, 0.8493, 0.4212, 0.8493, 0.4212, 0.8534, 0.4293, 0.8534, 0.4293, 0.8453, 0.4262, 0.8453, 0.4262, 0.8534, 0.4295, 0.8443, 0.4262, 0.8443, 0.4262, 0.8453, 0.4295, 0.8453, 0.4313, 0.8534, 0.4313, 0.8493, 0.4293, 0.8493, 0.4293, 0.8534, 0.4242, 0.8534, 0.4242, 0.8453, 0.4212, 0.8453, 0.4212, 0.8534, 0.4242, 0.8443, 0.4209, 0.8443, 0.4209, 0.8453, 0.4242, 0.8453, 0.4212, 0.8534, 0.4212, 0.8493, 0.4191, 0.8493, 0.4191, 0.8534, 0.3649, 0.8914, 0.3649, 0.8792, 0.3689, 0.8792, 0.3689, 0.8914, 0.3278, 0.8914, 0.3278, 0.8792, 0.3299, 0.8792, 0.3299, 0.8914, 0.3608, 0.8914, 0.3608, 0.8792, 0.3649, 0.8792, 0.3649, 0.8914, 0.3281, 0.8914, 0.3281, 0.8792, 0.3278, 0.8792, 0.3278, 0.8914, 0.3598, 0.8914, 0.3598, 0.8792, 0.3608, 0.8792, 0.3608, 0.8914, 0.3248, 0.8914, 0.3248, 0.8792, 0.3281, 0.8792, 0.3281, 0.8914, 0.3689, 0.8914, 0.3689, 0.8792, 0.3598, 0.8792, 0.3598, 0.8914, 0.3649, 0.8792, 0.3649, 0.8914, 0.3689, 0.8914, 0.3689, 0.8792, 0.3197, 0.8792, 0.3197, 0.8914, 0.3177, 0.8914, 0.3177, 0.8792, 0.3608, 0.8792, 0.3608, 0.8914, 0.3649, 0.8914, 0.3649, 0.8792, 0.3195, 0.8914, 0.3195, 0.8792, 0.3197, 0.8792, 0.3197, 0.8914, 0.3598, 0.8792, 0.3598, 0.8914, 0.3608, 0.8914, 0.3608, 0.8792, 0.3228, 0.8792, 0.3228, 0.8914, 0.3195, 0.8914, 0.3195, 0.8792, 0.3689, 0.8792, 0.3689, 0.8914, 0.3598, 0.8914, 0.3598, 0.8792, 0.3248, 0.8534, 0.3248, 0.8453, 0.3278, 0.8453, 0.3278, 0.8534, 0.3248, 0.8443, 0.3281, 0.8443, 0.3281, 0.8453, 0.3248, 0.8453, 0.3278, 0.8534, 0.3278, 0.8493, 0.3299, 0.8493, 0.3299, 0.8534, 0.3197, 0.8534, 0.3197, 0.8453, 0.3228, 0.8453, 0.3228, 0.8534, 0.3195, 0.8443, 0.3228, 0.8443, 0.3228, 0.8453, 0.3195, 0.8453, 0.3177, 0.8534, 0.3177, 0.8493, 0.3197, 0.8493, 0.3197, 0.8534, 0.3278, 0.8534, 0.3278, 0.8453, 0.3248, 0.8453, 0.3248, 0.8534, 0.3281, 0.8443, 0.3248, 0.8443, 0.3248, 0.8453, 0.3281, 0.8453, 0.3299, 0.8534, 0.3299, 0.8493, 0.3278, 0.8493, 0.3278, 0.8534, 0.3228, 0.8534, 0.3228, 0.8453, 0.3197, 0.8453, 0.3197, 0.8534, 0.3228, 0.8443, 0.3195, 0.8443, 0.3195, 0.8453, 0.3228, 0.8453, 0.3197, 0.8534, 0.3197, 0.8493, 0.3177, 0.8493, 0.3177, 0.8534, 0.3649, 0.8711, 0.3649, 0.859, 0.3689, 0.859, 0.3689, 0.8711, 0.4293, 0.8711, 0.4293, 0.859, 0.4313, 0.859, 0.4313, 0.8711, 0.3608, 0.8711, 0.3608, 0.859, 0.3649, 0.859, 0.3649, 0.8711, 0.4295, 0.8711, 0.4295, 0.859, 0.4293, 0.859, 0.4293, 0.8711, 0.3598, 0.8711, 0.3598, 0.859, 0.3608, 0.859, 0.3608, 0.8711, 0.4262, 0.8711, 0.4262, 0.859, 0.4295, 0.859, 0.4295, 0.8711, 0.3689, 0.8711, 0.3689, 0.859, 0.3598, 0.859, 0.3598, 0.8711, 0.3649, 0.859, 0.3649, 0.8711, 0.3689, 0.8711, 0.3689, 0.859, 0.4212, 0.859, 0.4212, 0.8711, 0.4191, 0.8711, 0.4191, 0.859, 0.3608, 0.859, 0.3608, 0.8711, 0.3649, 0.8711, 0.3649, 0.859, 0.4209, 0.8711, 0.4209, 0.859, 0.4212, 0.859, 0.4212, 0.8711, 0.3598, 0.859, 0.3598, 0.8711, 0.3608, 0.8711, 0.3608, 0.859, 0.4242, 0.859, 0.4242, 0.8711, 0.4209, 0.8711, 0.4209, 0.859, 0.3689, 0.859, 0.3689, 0.8711, 0.3598, 0.8711, 0.3598, 0.859, 0.4262, 0.8534, 0.4262, 0.8453, 0.4293, 0.8453, 0.4293, 0.8534, 0.4262, 0.8443, 0.4295, 0.8443, 0.4295, 0.8453, 0.4262, 0.8453, 0.4293, 0.8534, 0.4293, 0.8493, 0.4313, 0.8493, 0.4313, 0.8534, 0.4212, 0.8534, 0.4212, 0.8453, 0.4242, 0.8453, 0.4242, 0.8534, 0.4209, 0.8443, 0.4242, 0.8443, 0.4242, 0.8453, 0.4209, 0.8453, 0.4191, 0.8534, 0.4191, 0.8493, 0.4212, 0.8493, 0.4212, 0.8534, 0.4293, 0.8534, 0.4293, 0.8453, 0.4262, 0.8453, 0.4262, 0.8534, 0.4295, 0.8443, 0.4262, 0.8443, 0.4262, 0.8453, 0.4295, 0.8453, 0.4313, 0.8534, 0.4313, 0.8493, 0.4293, 0.8493, 0.4293, 0.8534, 0.4242, 0.8534, 0.4242, 0.8453, 0.4212, 0.8453, 0.4212, 0.8534, 0.4242, 0.8443, 0.4209, 0.8443, 0.4209, 0.8453, 0.4242, 0.8453, 0.4212, 0.8534, 0.4212, 0.8493, 0.4191, 0.8493, 0.4191, 0.8534, 0.3649, 0.8711, 0.3649, 0.859, 0.3689, 0.859, 0.3689, 0.8711, 0.3278, 0.8711, 0.3278, 0.859, 0.3299, 0.859, 0.3299, 0.8711, 0.3608, 0.8711, 0.3608, 0.859, 0.3649, 0.859, 0.3649, 0.8711, 0.3281, 0.8711, 0.3281, 0.859, 0.3278, 0.859, 0.3278, 0.8711, 0.3598, 0.8711, 0.3598, 0.859, 0.3608, 0.859, 0.3608, 0.8711, 0.3248, 0.8711, 0.3248, 0.859, 0.3281, 0.859, 0.3281, 0.8711, 0.3689, 0.8711, 0.3689, 0.859, 0.3598, 0.859, 0.3598, 0.8711, 0.3649, 0.859, 0.3649, 0.8711, 0.3689, 0.8711, 0.3689, 0.859, 0.3197, 0.859, 0.3197, 0.8711, 0.3177, 0.8711, 0.3177, 0.859, 0.3608, 0.859, 0.3608, 0.8711, 0.3649, 0.8711, 0.3649, 0.859, 0.3195, 0.8711, 0.3195, 0.859, 0.3197, 0.859, 0.3197, 0.8711, 0.3598, 0.859, 0.3598, 0.8711, 0.3608, 0.8711, 0.3608, 0.859, 0.3228, 0.859, 0.3228, 0.8711, 0.3195, 0.8711, 0.3195, 0.859, 0.3689, 0.859, 0.3689, 0.8711, 0.3598, 0.8711, 0.3598, 0.859, 0.3248, 0.8534, 0.3248, 0.8453, 0.3278, 0.8453, 0.3278, 0.8534, 0.3248, 0.8443, 0.3281, 0.8443, 0.3281, 0.8453, 0.3248, 0.8453, 0.3278, 0.8534, 0.3278, 0.8493, 0.3299, 0.8493, 0.3299, 0.8534, 0.3197, 0.8534, 0.3197, 0.8453, 0.3228, 0.8453, 0.3228, 0.8534, 0.3195, 0.8443, 0.3228, 0.8443, 0.3228, 0.8453, 0.3195, 0.8453, 0.3177, 0.8534, 0.3177, 0.8493, 0.3197, 0.8493, 0.3197, 0.8534, 0.3278, 0.8534, 0.3278, 0.8453, 0.3248, 0.8453, 0.3248, 0.8534, 0.3281, 0.8443, 0.3248, 0.8443, 0.3248, 0.8453, 0.3281, 0.8453, 0.3299, 0.8534, 0.3299, 0.8493, 0.3278, 0.8493, 0.3278, 0.8534, 0.3228, 0.8534, 0.3228, 0.8453, 0.3197, 0.8453, 0.3197, 0.8534, 0.3228, 0.8443, 0.3195, 0.8443, 0.3195, 0.8453, 0.3228, 0.8453, 0.3197, 0.8534, 0.3197, 0.8493, 0.3177, 0.8493, 0.3177, 0.8534, 0.377, 0.8914, 0.377, 0.859, 0.373, 0.859, 0.373, 0.8914, 0.377, 0.859, 0.377, 0.8914, 0.373, 0.8914, 0.373, 0.859, 0.3826, 0.8752, 0.3802, 0.8809, 0.3826, 0.8833, 0.3802, 0.8809, 0.3745, 0.8833, 0.3826, 0.8833, 0.3745, 0.8833, 0.3688, 0.8809, 0.3664, 0.8833, 0.3688, 0.8809, 0.3664, 0.8752, 0.3664, 0.8833, 0.3664, 0.8752, 0.3688, 0.8695, 0.3664, 0.8671, 0.3688, 0.8695, 0.3745, 0.8671, 0.3664, 0.8671, 0.3745, 0.8671, 0.3802, 0.8695, 0.3826, 0.8671, 0.3802, 0.8695, 0.3826, 0.8752, 0.3826, 0.8671, 0.373, 0.8809, 0.373, 0.8752, 0.377, 0.8752, 0.377, 0.8809, 0.3745, 0.8574, 0.3802, 0.8574, 0.3802, 0.8615, 0.3745, 0.8615, 0.3688, 0.8574, 0.3745, 0.8574, 0.3745, 0.8615, 0.3688, 0.8615, 0.373, 0.8752, 0.373, 0.8809, 0.377, 0.8809, 0.377, 0.8752, 0.373, 0.8695, 0.373, 0.8752, 0.377, 0.8752, 0.377, 0.8695, 0.3745, 0.8574, 0.3688, 0.8574, 0.3688, 0.8615, 0.3745, 0.8615, 0.3802, 0.8574, 0.3745, 0.8574, 0.3745, 0.8615, 0.3802, 0.8615, 0.373, 0.8752, 0.373, 0.8695, 0.377, 0.8695, 0.377, 0.8752, 0.3714, 0.8677, 0.3729, 0.8714, 0.3745, 0.8711, 0.3745, 0.8671, 0.3688, 0.8695, 0.3716, 0.8723, 0.3729, 0.8714, 0.3714, 0.8677, 0.367, 0.8721, 0.3708, 0.8736, 0.3716, 0.8723, 0.3688, 0.8695, 0.3664, 0.8752, 0.3704, 0.8752, 0.3708, 0.8736, 0.367, 0.8721, 0.367, 0.8783, 0.3708, 0.8767, 0.3704, 0.8752, 0.3664, 0.8752, 0.3688, 0.8809, 0.3716, 0.8781, 0.3708, 0.8767, 0.367, 0.8783, 0.3714, 0.8827, 0.3729, 0.8789, 0.3716, 0.8781, 0.3688, 0.8809, 0.3745, 0.8833, 0.3745, 0.8792, 0.3729, 0.8789, 0.3714, 0.8827, 0.3776, 0.8827, 0.3761, 0.8789, 0.3745, 0.8792, 0.3745, 0.8833, 0.3802, 0.8809, 0.3774, 0.8781, 0.3761, 0.8789, 0.3776, 0.8827, 0.382, 0.8783, 0.3782, 0.8767, 0.3774, 0.8781, 0.3802, 0.8809, 0.3826, 0.8752, 0.3786, 0.8752, 0.3782, 0.8767, 0.382, 0.8783, 0.382, 0.8721, 0.3782, 0.8736, 0.3786, 0.8752, 0.3826, 0.8752, 0.3802, 0.8695, 0.3774, 0.8723, 0.3782, 0.8736, 0.382, 0.8721, 0.3776, 0.8677, 0.3761, 0.8714, 0.3774, 0.8723, 0.3802, 0.8695, 0.3745, 0.8671, 0.3745, 0.8711, 0.3761, 0.8714, 0.3776, 0.8677, 0.377, 0.8781, 0.377, 0.8752, 0.373, 0.8752, 0.373, 0.8781, 0.3745, 0.8615, 0.3774, 0.8615, 0.3774, 0.8574, 0.3745, 0.8574, 0.3716, 0.8615, 0.3745, 0.8615, 0.3745, 0.8574, 0.3716, 0.8574, 0.377, 0.8752, 0.377, 0.8781, 0.373, 0.8781, 0.373, 0.8752, 0.377, 0.8723, 0.377, 0.8752, 0.373, 0.8752, 0.373, 0.8723, 0.3745, 0.8615, 0.3716, 0.8615, 0.3716, 0.8574, 0.3745, 0.8574, 0.3774, 0.8615, 0.3745, 0.8615, 0.3745, 0.8574, 0.3774, 0.8574, 0.377, 0.8752, 0.377, 0.8723, 0.373, 0.8723, 0.373, 0.8752, 0.3745, 0.8574, 0.3745, 0.8544, 0.3768, 0.8544, 0.3761, 0.8574, 0.3761, 0.8574, 0.3768, 0.8544, 0.3788, 0.8544, 0.3774, 0.8574, 0.373, 0.8723, 0.3699, 0.8709, 0.3699, 0.8729, 0.373, 0.8736, 0.373, 0.8736, 0.3699, 0.8729, 0.3699, 0.8752, 0.373, 0.8752, 0.373, 0.8752, 0.3699, 0.8752, 0.3699, 0.8775, 0.373, 0.8767, 0.373, 0.8767, 0.3699, 0.8775, 0.3699, 0.8795, 0.373, 0.8781, 0.3774, 0.8574, 0.3788, 0.8544, 0.3768, 0.8544, 0.3761, 0.8574, 0.3761, 0.8574, 0.3768, 0.8544, 0.3745, 0.8544, 0.3745, 0.8574, 0.3745, 0.8574, 0.3745, 0.8544, 0.3722, 0.8544, 0.3729, 0.8574, 0.3729, 0.8574, 0.3722, 0.8544, 0.3702, 0.8544, 0.3716, 0.8574, 0.373, 0.8781, 0.3699, 0.8795, 0.3699, 0.8775, 0.373, 0.8767, 0.373, 0.8767, 0.3699, 0.8775, 0.3699, 0.8752, 0.373, 0.8752, 0.373, 0.8752, 0.3699, 0.8752, 0.3699, 0.8729, 0.373, 0.8736, 0.373, 0.8736, 0.3699, 0.8729, 0.3699, 0.8709, 0.373, 0.8723, 0.3716, 0.8574, 0.3702, 0.8544, 0.3722, 0.8544, 0.3729, 0.8574, 0.3729, 0.8574, 0.3722, 0.8544, 0.3745, 0.8544, 0.3745, 0.8574, 0.3699, 0.8795, 0.3699, 0.8752, 0.3689, 0.8752, 0.3689, 0.8795, 0.3745, 0.8544, 0.3788, 0.8544, 0.3788, 0.8534, 0.3745, 0.8534, 0.3702, 0.8544, 0.3745, 0.8544, 0.3745, 0.8534, 0.3702, 0.8534, 0.3699, 0.8752, 0.3699, 0.8795, 0.3689, 0.8795, 0.3689, 0.8752, 0.3699, 0.8709, 0.3699, 0.8752, 0.3689, 0.8752, 0.3689, 0.8709, 0.3745, 0.8544, 0.3702, 0.8544, 0.3702, 0.8534, 0.3745, 0.8534, 0.3788, 0.8544, 0.3745, 0.8544, 0.3745, 0.8534, 0.3788, 0.8534, 0.3699, 0.8752, 0.3699, 0.8709, 0.3689, 0.8709, 0.3689, 0.8752, 0.377, 0.8549, 0.377, 0.8955, 0.3689, 0.8955, 0.3689, 0.8549, 0.377, 0.8955, 0.377, 0.8549, 0.3689, 0.8549, 0.3689, 0.8955, 0.3806, 0.8813, 0.3788, 0.8795, 0.3806, 0.8752, 0.3806, 0.8813, 0.3745, 0.8813, 0.3788, 0.8795, 0.3684, 0.8813, 0.3702, 0.8795, 0.3745, 0.8813, 0.3684, 0.8813, 0.3684, 0.8752, 0.3702, 0.8795, 0.3684, 0.8691, 0.3702, 0.8709, 0.3684, 0.8752, 0.3684, 0.8691, 0.3745, 0.8691, 0.3702, 0.8709, 0.3806, 0.8691, 0.3788, 0.8709, 0.3745, 0.8691, 0.3806, 0.8691, 0.3806, 0.8752, 0.3788, 0.8709, 0.3649, 0.8896, 0.3649, 0.8853, 0.3689, 0.8853, 0.3689, 0.8896, 0.4455, 0.8493, 0.4498, 0.8493, 0.4498, 0.8534, 0.4455, 0.8534, 0.4412, 0.8493, 0.4455, 0.8493, 0.4455, 0.8534, 0.4412, 0.8534, 0.3649, 0.8853, 0.3649, 0.8896, 0.3689, 0.8896, 0.3689, 0.8853, 0.3649, 0.881, 0.3649, 0.8853, 0.3689, 0.8853, 0.3689, 0.881, 0.4455, 0.8493, 0.4412, 0.8493, 0.4412, 0.8534, 0.4455, 0.8534, 0.4498, 0.8493, 0.4455, 0.8493, 0.4455, 0.8534, 0.4498, 0.8534, 0.3649, 0.8853, 0.3649, 0.881, 0.3689, 0.881, 0.3689, 0.8853, 0.4455, 0.8853, 0.4516, 0.8853, 0.4498, 0.8896, 0.4455, 0.8853, 0.4498, 0.8896, 0.4455, 0.8914, 0.4455, 0.8853, 0.4455, 0.8914, 0.4412, 0.8896, 0.4455, 0.8853, 0.4412, 0.8896, 0.4394, 0.8853, 0.4455, 0.8853, 0.4394, 0.8853, 0.4412, 0.881, 0.4455, 0.8853, 0.4412, 0.881, 0.4455, 0.8792, 0.4455, 0.8853, 0.4455, 0.8792, 0.4498, 0.881, 0.4455, 0.8853, 0.4498, 0.881, 0.4516, 0.8853, 0.3649, 0.8896, 0.3649, 0.8853, 0.3689, 0.8853, 0.3689, 0.8896, 0.4049, 0.8493, 0.4092, 0.8493, 0.4092, 0.8534, 0.4049, 0.8534, 0.4006, 0.8493, 0.4049, 0.8493, 0.4049, 0.8534, 0.4006, 0.8534, 0.3649, 0.8853, 0.3649, 0.8896, 0.3689, 0.8896, 0.3689, 0.8853, 0.3649, 0.881, 0.3649, 0.8853, 0.3689, 0.8853, 0.3689, 0.881, 0.4049, 0.8493, 0.4006, 0.8493, 0.4006, 0.8534, 0.4049, 0.8534, 0.4092, 0.8493, 0.4049, 0.8493, 0.4049, 0.8534, 0.4092, 0.8534, 0.3649, 0.8853, 0.3649, 0.881, 0.3689, 0.881, 0.3689, 0.8853, 0.4049, 0.8853, 0.411, 0.8853, 0.4092, 0.8896, 0.4049, 0.8853, 0.4092, 0.8896, 0.4049, 0.8914, 0.4049, 0.8853, 0.4049, 0.8914, 0.4006, 0.8896, 0.4049, 0.8853, 0.4006, 0.8896, 0.3988, 0.8853, 0.4049, 0.8853, 0.3988, 0.8853, 0.4006, 0.881, 0.4049, 0.8853, 0.4006, 0.881, 0.4049, 0.8792, 0.4049, 0.8853, 0.4049, 0.8792, 0.4092, 0.881, 0.4049, 0.8853, 0.4092, 0.881, 0.411, 0.8853, 0.3649, 0.8896, 0.3649, 0.8853, 0.3689, 0.8853, 0.3689, 0.8896, 0.3846, 0.8493, 0.3889, 0.8493, 0.3889, 0.8534, 0.3846, 0.8534, 0.3803, 0.8493, 0.3846, 0.8493, 0.3846, 0.8534, 0.3803, 0.8534, 0.3649, 0.8853, 0.3649, 0.8896, 0.3689, 0.8896, 0.3689, 0.8853, 0.3649, 0.881, 0.3649, 0.8853, 0.3689, 0.8853, 0.3689, 0.881, 0.3846, 0.8493, 0.3803, 0.8493, 0.3803, 0.8534, 0.3846, 0.8534, 0.3889, 0.8493, 0.3846, 0.8493, 0.3846, 0.8534, 0.3889, 0.8534, 0.3649, 0.8853, 0.3649, 0.881, 0.3689, 0.881, 0.3689, 0.8853, 0.3846, 0.8853, 0.3907, 0.8853, 0.3889, 0.8896, 0.3846, 0.8853, 0.3889, 0.8896, 0.3846, 0.8914, 0.3846, 0.8853, 0.3846, 0.8914, 0.3803, 0.8896, 0.3846, 0.8853, 0.3803, 0.8896, 0.3786, 0.8853, 0.3846, 0.8853, 0.3786, 0.8853, 0.3803, 0.881, 0.3846, 0.8853, 0.3803, 0.881, 0.3846, 0.8792, 0.3846, 0.8853, 0.3846, 0.8792, 0.3889, 0.881, 0.3846, 0.8853, 0.3889, 0.881, 0.3907, 0.8853, 0.3649, 0.8896, 0.3649, 0.8853, 0.3689, 0.8853, 0.3689, 0.8896, 0.3644, 0.8493, 0.3687, 0.8493, 0.3687, 0.8534, 0.3644, 0.8534, 0.3601, 0.8493, 0.3644, 0.8493, 0.3644, 0.8534, 0.3601, 0.8534, 0.3649, 0.8853, 0.3649, 0.8896, 0.3689, 0.8896, 0.3689, 0.8853, 0.3649, 0.881, 0.3649, 0.8853, 0.3689, 0.8853, 0.3689, 0.881, 0.3644, 0.8493, 0.3601, 0.8493, 0.3601, 0.8534, 0.3644, 0.8534, 0.3687, 0.8493, 0.3644, 0.8493, 0.3644, 0.8534, 0.3687, 0.8534, 0.3649, 0.8853, 0.3649, 0.881, 0.3689, 0.881, 0.3689, 0.8853, 0.3644, 0.8853, 0.3704, 0.8853, 0.3687, 0.8896, 0.3644, 0.8853, 0.3687, 0.8896, 0.3644, 0.8914, 0.3644, 0.8853, 0.3644, 0.8914, 0.3601, 0.8896, 0.3644, 0.8853, 0.3601, 0.8896, 0.3583, 0.8853, 0.3644, 0.8853, 0.3583, 0.8853, 0.3601, 0.881, 0.3644, 0.8853, 0.3601, 0.881, 0.3644, 0.8792, 0.3644, 0.8853, 0.3644, 0.8792, 0.3687, 0.881, 0.3644, 0.8853, 0.3687, 0.881, 0.3704, 0.8853, 0.3649, 0.8896, 0.3649, 0.8853, 0.3689, 0.8853, 0.3689, 0.8896, 0.3441, 0.8493, 0.3484, 0.8493, 0.3484, 0.8534, 0.3441, 0.8534, 0.3398, 0.8493, 0.3441, 0.8493, 0.3441, 0.8534, 0.3398, 0.8534, 0.3649, 0.8853, 0.3649, 0.8896, 0.3689, 0.8896, 0.3689, 0.8853, 0.3649, 0.881, 0.3649, 0.8853, 0.3689, 0.8853, 0.3689, 0.881, 0.3441, 0.8493, 0.3398, 0.8493, 0.3398, 0.8534, 0.3441, 0.8534, 0.3484, 0.8493, 0.3441, 0.8493, 0.3441, 0.8534, 0.3484, 0.8534, 0.3649, 0.8853, 0.3649, 0.881, 0.3689, 0.881, 0.3689, 0.8853, 0.3441, 0.8853, 0.3502, 0.8853, 0.3484, 0.8896, 0.3441, 0.8853, 0.3484, 0.8896, 0.3441, 0.8914, 0.3441, 0.8853, 0.3441, 0.8914, 0.3398, 0.8896, 0.3441, 0.8853, 0.3398, 0.8896, 0.338, 0.8853, 0.3441, 0.8853, 0.338, 0.8853, 0.3398, 0.881, 0.3441, 0.8853, 0.3398, 0.881, 0.3441, 0.8792, 0.3441, 0.8853, 0.3441, 0.8792, 0.3484, 0.881, 0.3441, 0.8853, 0.3484, 0.881, 0.3502, 0.8853, 0.3649, 0.8896, 0.3649, 0.8853, 0.3689, 0.8853, 0.3689, 0.8896, 0.3035, 0.8493, 0.3078, 0.8493, 0.3078, 0.8534, 0.3035, 0.8534, 0.2992, 0.8493, 0.3035, 0.8493, 0.3035, 0.8534, 0.2992, 0.8534, 0.3649, 0.8853, 0.3649, 0.8896, 0.3689, 0.8896, 0.3689, 0.8853, 0.3649, 0.881, 0.3649, 0.8853, 0.3689, 0.8853, 0.3689, 0.881, 0.3035, 0.8493, 0.2992, 0.8493, 0.2992, 0.8534, 0.3035, 0.8534, 0.3078, 0.8493, 0.3035, 0.8493, 0.3035, 0.8534, 0.3078, 0.8534, 0.3649, 0.8853, 0.3649, 0.881, 0.3689, 0.881, 0.3689, 0.8853, 0.3035, 0.8853, 0.3096, 0.8853, 0.3078, 0.8896, 0.3035, 0.8853, 0.3078, 0.8896, 0.3035, 0.8914, 0.3035, 0.8853, 0.3035, 0.8914, 0.2992, 0.8896, 0.3035, 0.8853, 0.2992, 0.8896, 0.2974, 0.8853, 0.3035, 0.8853, 0.2974, 0.8853, 0.2992, 0.881, 0.3035, 0.8853, 0.2992, 0.881, 0.3035, 0.8792, 0.3035, 0.8853, 0.3035, 0.8792, 0.3078, 0.881, 0.3035, 0.8853, 0.3078, 0.881, 0.3096, 0.8853, 0.3649, 0.8693, 0.3649, 0.865, 0.3689, 0.865, 0.3689, 0.8693, 0.4455, 0.8493, 0.4498, 0.8493, 0.4498, 0.8534, 0.4455, 0.8534, 0.4412, 0.8493, 0.4455, 0.8493, 0.4455, 0.8534, 0.4412, 0.8534, 0.3649, 0.865, 0.3649, 0.8693, 0.3689, 0.8693, 0.3689, 0.865, 0.3649, 0.8607, 0.3649, 0.865, 0.3689, 0.865, 0.3689, 0.8607, 0.4455, 0.8493, 0.4412, 0.8493, 0.4412, 0.8534, 0.4455, 0.8534, 0.4498, 0.8493, 0.4455, 0.8493, 0.4455, 0.8534, 0.4498, 0.8534, 0.3649, 0.865, 0.3649, 0.8607, 0.3689, 0.8607, 0.3689, 0.865, 0.4455, 0.865, 0.4516, 0.865, 0.4498, 0.8693, 0.4455, 0.865, 0.4498, 0.8693, 0.4455, 0.8711, 0.4455, 0.865, 0.4455, 0.8711, 0.4412, 0.8693, 0.4455, 0.865, 0.4412, 0.8693, 0.4394, 0.865, 0.4455, 0.865, 0.4394, 0.865, 0.4412, 0.8607, 0.4455, 0.865, 0.4412, 0.8607, 0.4455, 0.859, 0.4455, 0.865, 0.4455, 0.859, 0.4498, 0.8607, 0.4455, 0.865, 0.4498, 0.8607, 0.4516, 0.865, 0.3649, 0.8693, 0.3649, 0.865, 0.3689, 0.865, 0.3689, 0.8693, 0.4049, 0.8493, 0.4092, 0.8493, 0.4092, 0.8534, 0.4049, 0.8534, 0.4006, 0.8493, 0.4049, 0.8493, 0.4049, 0.8534, 0.4006, 0.8534, 0.3649, 0.865, 0.3649, 0.8693, 0.3689, 0.8693, 0.3689, 0.865, 0.3649, 0.8607, 0.3649, 0.865, 0.3689, 0.865, 0.3689, 0.8607, 0.4049, 0.8493, 0.4006, 0.8493, 0.4006, 0.8534, 0.4049, 0.8534, 0.4092, 0.8493, 0.4049, 0.8493, 0.4049, 0.8534, 0.4092, 0.8534, 0.3649, 0.865, 0.3649, 0.8607, 0.3689, 0.8607, 0.3689, 0.865, 0.4049, 0.865, 0.411, 0.865, 0.4092, 0.8693, 0.4049, 0.865, 0.4092, 0.8693, 0.4049, 0.8711, 0.4049, 0.865, 0.4049, 0.8711, 0.4006, 0.8693, 0.4049, 0.865, 0.4006, 0.8693, 0.3988, 0.865, 0.4049, 0.865, 0.3988, 0.865, 0.4006, 0.8607, 0.4049, 0.865, 0.4006, 0.8607, 0.4049, 0.859, 0.4049, 0.865, 0.4049, 0.859, 0.4092, 0.8607, 0.4049, 0.865, 0.4092, 0.8607, 0.411, 0.865, 0.3649, 0.8693, 0.3649, 0.865, 0.3689, 0.865, 0.3689, 0.8693, 0.3846, 0.8493, 0.3889, 0.8493, 0.3889, 0.8534, 0.3846, 0.8534, 0.3803, 0.8493, 0.3846, 0.8493, 0.3846, 0.8534, 0.3803, 0.8534, 0.3649, 0.865, 0.3649, 0.8693, 0.3689, 0.8693, 0.3689, 0.865, 0.3649, 0.8607, 0.3649, 0.865, 0.3689, 0.865, 0.3689, 0.8607, 0.3846, 0.8493, 0.3803, 0.8493, 0.3803, 0.8534, 0.3846, 0.8534, 0.3889, 0.8493, 0.3846, 0.8493, 0.3846, 0.8534, 0.3889, 0.8534, 0.3649, 0.865, 0.3649, 0.8607, 0.3689, 0.8607, 0.3689, 0.865, 0.3846, 0.865, 0.3907, 0.865, 0.3889, 0.8693, 0.3846, 0.865, 0.3889, 0.8693, 0.3846, 0.8711, 0.3846, 0.865, 0.3846, 0.8711, 0.3803, 0.8693, 0.3846, 0.865, 0.3803, 0.8693, 0.3786, 0.865, 0.3846, 0.865, 0.3786, 0.865, 0.3803, 0.8607, 0.3846, 0.865, 0.3803, 0.8607, 0.3846, 0.859, 0.3846, 0.865, 0.3846, 0.859, 0.3889, 0.8607, 0.3846, 0.865, 0.3889, 0.8607, 0.3907, 0.865, 0.3649, 0.8693, 0.3649, 0.865, 0.3689, 0.865, 0.3689, 0.8693, 0.3644, 0.8493, 0.3687, 0.8493, 0.3687, 0.8534, 0.3644, 0.8534, 0.3601, 0.8493, 0.3644, 0.8493, 0.3644, 0.8534, 0.3601, 0.8534, 0.3649, 0.865, 0.3649, 0.8693, 0.3689, 0.8693, 0.3689, 0.865, 0.3649, 0.8607, 0.3649, 0.865, 0.3689, 0.865, 0.3689, 0.8607, 0.3644, 0.8493, 0.3601, 0.8493, 0.3601, 0.8534, 0.3644, 0.8534, 0.3687, 0.8493, 0.3644, 0.8493, 0.3644, 0.8534, 0.3687, 0.8534, 0.3649, 0.865, 0.3649, 0.8607, 0.3689, 0.8607, 0.3689, 0.865, 0.3644, 0.865, 0.3704, 0.865, 0.3687, 0.8693, 0.3644, 0.865, 0.3687, 0.8693, 0.3644, 0.8711, 0.3644, 0.865, 0.3644, 0.8711, 0.3601, 0.8693, 0.3644, 0.865, 0.3601, 0.8693, 0.3583, 0.865, 0.3644, 0.865, 0.3583, 0.865, 0.3601, 0.8607, 0.3644, 0.865, 0.3601, 0.8607, 0.3644, 0.859, 0.3644, 0.865, 0.3644, 0.859, 0.3687, 0.8607, 0.3644, 0.865, 0.3687, 0.8607, 0.3704, 0.865, 0.3649, 0.8693, 0.3649, 0.865, 0.3689, 0.865, 0.3689, 0.8693, 0.3441, 0.8493, 0.3484, 0.8493, 0.3484, 0.8534, 0.3441, 0.8534, 0.3398, 0.8493, 0.3441, 0.8493, 0.3441, 0.8534, 0.3398, 0.8534, 0.3649, 0.865, 0.3649, 0.8693, 0.3689, 0.8693, 0.3689, 0.865, 0.3649, 0.8607, 0.3649, 0.865, 0.3689, 0.865, 0.3689, 0.8607, 0.3441, 0.8493, 0.3398, 0.8493, 0.3398, 0.8534, 0.3441, 0.8534, 0.3484, 0.8493, 0.3441, 0.8493, 0.3441, 0.8534, 0.3484, 0.8534, 0.3649, 0.865, 0.3649, 0.8607, 0.3689, 0.8607, 0.3689, 0.865, 0.3441, 0.865, 0.3502, 0.865, 0.3484, 0.8693, 0.3441, 0.865, 0.3484, 0.8693, 0.3441, 0.8711, 0.3441, 0.865, 0.3441, 0.8711, 0.3398, 0.8693, 0.3441, 0.865, 0.3398, 0.8693, 0.338, 0.865, 0.3441, 0.865, 0.338, 0.865, 0.3398, 0.8607, 0.3441, 0.865, 0.3398, 0.8607, 0.3441, 0.859, 0.3441, 0.865, 0.3441, 0.859, 0.3484, 0.8607, 0.3441, 0.865, 0.3484, 0.8607, 0.3502, 0.865, 0.3649, 0.8693, 0.3649, 0.865, 0.3689, 0.865, 0.3689, 0.8693, 0.3035, 0.8493, 0.3078, 0.8493, 0.3078, 0.8534, 0.3035, 0.8534, 0.2992, 0.8493, 0.3035, 0.8493, 0.3035, 0.8534, 0.2992, 0.8534, 0.3649, 0.865, 0.3649, 0.8693, 0.3689, 0.8693, 0.3689, 0.865, 0.3649, 0.8607, 0.3649, 0.865, 0.3689, 0.865, 0.3689, 0.8607, 0.3035, 0.8493, 0.2992, 0.8493, 0.2992, 0.8534, 0.3035, 0.8534, 0.3078, 0.8493, 0.3035, 0.8493, 0.3035, 0.8534, 0.3078, 0.8534, 0.3649, 0.865, 0.3649, 0.8607, 0.3689, 0.8607, 0.3689, 0.865, 0.3035, 0.865, 0.3096, 0.865, 0.3078, 0.8693, 0.3035, 0.865, 0.3078, 0.8693, 0.3035, 0.8711, 0.3035, 0.865, 0.3035, 0.8711, 0.2992, 0.8693, 0.3035, 0.865, 0.2992, 0.8693, 0.2974, 0.865, 0.3035, 0.865, 0.2974, 0.865, 0.2992, 0.8607, 0.3035, 0.865, 0.2992, 0.8607, 0.3035, 0.859, 0.3035, 0.865, 0.3035, 0.859, 0.3078, 0.8607, 0.3035, 0.865, 0.3078, 0.8607, 0.3096, 0.865])
me_mesh_767_dat_8.materials.append(mat_lego_standard)
me_mesh_767_dat_8.use_remesh_fix_poles = True
me_mesh_767_dat_8.use_remesh_preserve_attributes = False
me_mesh_767_dat_8.update()
me_mesh_3228b_dat_7 = bpy.data.meshes.new('Mesh_3228b.dat_7')
me_mesh_3228b_dat_7.from_pydata([(-62.0, 0.0, -0.8), (-62.0, 0.0, 0.8), (62.0, 0.0, 0.8), (62.0, 0.0, -0.8), (-64.0, 3.2, -4.0), (-64.0, 3.2, 4.0), (-64.0, 6.4, 4.0), (-64.0, 0.4, 0.8), (-64.0, 3.2, 0.8), (-57.4, 3.2, 0.8), (-57.4, 2.4, 0.8), (-1.6, 3.2, 0.8), (1.6, 3.2, 0.8), (57.4, 3.2, 0.8), (62.4, 2.4, 0.8), (62.4, 3.2, 0.8), (62.4, 3.2, 1.2), (-6.4, 3.2, 0.8), (-6.4, 3.2, 1.2), (-1.6, 3.2, 1.2), (57.4, 3.2, 1.2), (64.0, 3.2, 0.8), (-64.0, 0.4, -0.8), (62.4, 2.4, -0.8), (-62.4, 2.4, -0.8), (-6.4, 2.4, -0.8), (-57.4, 2.4, -0.8), (57.4, 3.2, -0.8), (64.0, 3.2, -4.0), (-64.0, 3.2, -0.8), (-6.4, 3.2, -0.8), (-1.6, 3.2, -1.2), (6.4, 3.2, -1.2), (6.4, 3.2, -0.8), (64.0, 0.4, 0.8), (64.0, 0.4, -0.8), (64.0, 3.2, -0.8), (64.0, 6.4, 4.0), (64.0, 3.2, 4.0), (-62.4, 6.4, -2.4), (-62.4, 4.4, 2.4), (-62.4, 3.2, 1.2), (-62.4, 3.2, -1.2), (-62.4, 3.2, 0.8), (-62.4, 2.4, 0.8), (-62.4, 3.2, -0.8), (-57.4, 4.4, -2.4), (-57.4, 6.4, -2.4), (-57.4, 3.2, -1.2), (-57.4, 3.2, 1.2), (-57.4, 4.4, 2.4), (-57.4, 3.2, -0.8), (-57.4, 6.4, 2.4), (-54.8, 4.0, -2.4), (-6.4, 4.4, -2.4), (-6.4, 4.0, -2.4), (-6.4, 4.0, -2.0), (-6.4, 4.0, 2.4), (-6.4, 4.0, 2.0), (-6.4, 3.2, -1.2), (-6.4, 2.4, 0.8), (-1.6, 4.4, -2.4), (-1.6, 4.4, 2.4), (-6.4, 4.4, 2.4), (-1.6, 4.0, 2.0), (-1.6, 4.0, -2.0), (-1.6, 3.2, -0.8), (-1.6, 2.4, 0.8), (-1.6, 4.0, -2.4), (-1.6, 4.0, 2.4), (64.0, 6.4, -4.0), (-64.0, 6.4, -4.0), (1.6, 4.4, -2.4), (1.6, 4.0, -2.4), (1.6, 4.0, -2.0), (1.6, 4.0, 2.4), (1.6, 4.0, 2.0), (1.6, 3.2, 1.2), (1.6, 3.2, -1.2), (1.6, 2.4, 0.8), (1.6, 2.4, -0.8), (1.6, 3.2, -0.8), (6.4, 4.4, 2.4), (1.6, 4.4, 2.4), (6.4, 4.4, -2.4), (6.4, 4.0, 2.4), (6.4, 4.0, -2.0), (6.4, 3.2, 1.2), (6.4, 4.0, 2.0), (6.4, 2.4, 0.8), (6.4, 3.2, 0.8), (6.4, 4.0, -2.4), (54.8, 6.4, -2.4), (57.4, 6.4, -2.4), (57.4, 2.4, -0.8), (62.4, 3.2, -1.2), (62.4, 4.4, -2.4), (57.4, 4.4, -2.4), (57.4, 3.2, -1.2), (62.4, 4.4, 2.4), (62.4, 3.2, -0.8), (-62.4, 4.4, -2.4), (-62.4, 6.4, 2.4), (-1.6, 2.4, -0.8), (-54.8, 6.4, 2.4), (54.8, 6.4, 2.4), (-54.8, 6.4, -2.4), (-54.8, 4.0, 2.4), (54.8, 4.0, -2.4), (54.8, 4.0, 2.4), (6.4, 2.4, -0.8), (57.4, 4.4, 2.4), (57.4, 6.4, 2.4), (62.4, 6.4, 2.4), (57.4, 2.4, 0.8), (62.4, 6.4, -2.4), (-6.4, 6.4, 0.0), (-6.4, 4.0, 0.0), (6.4, 4.0, 0.0), (6.4, 6.4, 0.0)], [(118, 119), (117, 116)], [(7, 22, 0, 1), (2, 3, 35, 34), (0, 3, 2, 1), (29, 22, 7, 8), (71, 4, 5, 6), (7, 34, 14, 44), (7, 44, 43, 8), (9, 10, 60, 17), (11, 67, 79, 12), (90, 89, 114, 13), (14, 34, 21, 15), (38, 5, 41, 16), (5, 8, 43, 41), (9, 17, 18, 49), (11, 12, 77, 19), (90, 13, 20, 87), (16, 15, 21, 38), (35, 22, 24, 23), (22, 29, 45, 24), (30, 25, 26, 51), (81, 80, 103, 66), (27, 94, 110, 33), (23, 100, 36, 35), (4, 28, 95, 42), (4, 42, 45, 29), (48, 59, 30, 51), (31, 78, 81, 66), (32, 98, 27, 33), (95, 28, 36, 100), (21, 34, 35, 36), (37, 38, 28, 70), (102, 39, 71, 6), (102, 40, 101, 39), (40, 41, 42, 101), (43, 44, 24, 45), (48, 46, 101, 42), (50, 49, 41, 40), (47, 46, 50, 52), (46, 48, 49, 50), (51, 26, 10, 9), (104, 106, 47, 52), (57, 55, 53, 107), (54, 55, 56), (58, 57, 63), (58, 18, 59, 56), (17, 60, 25, 30), (31, 61, 54, 59), (62, 19, 18, 63), (65, 68, 61), (62, 69, 64), (65, 31, 19, 64), (66, 103, 67, 11), (6, 37, 113, 102), (75, 73, 68, 69), (70, 71, 39, 115), (72, 73, 74), (76, 75, 83), (76, 77, 78, 74), (12, 79, 80, 81), (32, 84, 72, 78), (82, 87, 77, 83), (86, 91, 84), (82, 85, 88), (86, 32, 87, 88), (33, 110, 89, 90), (109, 108, 91, 85), (112, 93, 92, 105), (112, 111, 97, 93), (111, 20, 98, 97), (13, 114, 94, 27), (95, 96, 97, 98), (99, 16, 20, 111), (115, 96, 99, 113), (96, 95, 16, 99), (100, 23, 14, 15), (37, 70, 115, 113), (38, 37, 6, 5), (4, 71, 70, 28), (46, 47, 39, 101), (24, 44, 10, 26), (40, 102, 52, 50), (25, 60, 67, 103), (107, 104, 105, 109), (53, 106, 104, 107), (108, 92, 106, 53), (109, 105, 92, 108), (80, 79, 89, 110), (111, 112, 113, 99), (94, 114, 14, 23), (96, 115, 93, 97), (7, 1, 2, 34), (22, 35, 3, 0)])
_k = set([(0, 1), (0, 22), (1, 7), (2, 3), (2, 34), (3, 35), (4, 28), (4, 29), (4, 71), (5, 6), (5, 8), (5, 38), (6, 37), (6, 71), (7, 8), (7, 22), (8, 43), (9, 10), (9, 17), (9, 49), (10, 26), (10, 44), (11, 12), (11, 19), (11, 67), (12, 77), (12, 79), (13, 20), (13, 90), (13, 114), (14, 15), (14, 23), (14, 114), (15, 16), (15, 21), (16, 20), (16, 99), (17, 18), (17, 60), (18, 19), (18, 63), (19, 62), (20, 111), (21, 34), (21, 38), (22, 29), (23, 94), (23, 100), (24, 26), (24, 44), (24, 45), (25, 30), (25, 60), (25, 103), (26, 51), (27, 33), (27, 94), (27, 98), (28, 36), (28, 70), (29, 45), (30, 51), (30, 59), (31, 59), (31, 61), (31, 66), (32, 33), (32, 78), (32, 84), (33, 110), (34, 35), (35, 36), (36, 100), (37, 38), (37, 70), (39, 47), (39, 101), (39, 102), (40, 41), (40, 50), (40, 102), (41, 43), (41, 49), (42, 45), (42, 48), (42, 101), (43, 44), (46, 47), (46, 48), (46, 101), (47, 52), (48, 51), (49, 50), (50, 52), (52, 102), (53, 106), (53, 107), (53, 108), (54, 55), (54, 59), (54, 61), (55, 57), (57, 63), (60, 67), (61, 68), (62, 63), (62, 69), (66, 81), (66, 103), (67, 103), (68, 69), (70, 71), (72, 73), (72, 78), (72, 84), (73, 75), (75, 83), (77, 83), (77, 87), (78, 81), (79, 80), (79, 89), (80, 81), (80, 110), (82, 83), (82, 85), (82, 87), (84, 91), (85, 91), (87, 90), (89, 90), (89, 110), (92, 105), (92, 106), (92, 108), (93, 97), (93, 112), (93, 115), (94, 114), (95, 96), (95, 98), (95, 100), (96, 97), (96, 115), (97, 98), (99, 111), (99, 113), (104, 105), (104, 106), (104, 107), (105, 109), (107, 109), (108, 109), (111, 112), (112, 113), (113, 115)])
me_mesh_3228b_dat_7.attributes.new('sharp_edge', 'BOOLEAN', 'EDGE').data.foreach_set('value', [ (min(e.vertices), max(e.vertices)) in _k for e in me_mesh_3228b_dat_7.edges])
_uv = me_mesh_3228b_dat_7.uv_layers.new(name='UVMap')
_uv.uv.foreach_set('vector', [0.06767, 0.8651, 0.06767, 0.8633, 0.06988, 0.8633, 0.06988, 0.8651, 0.2067, 0.8651, 0.2067, 0.8633, 0.2089, 0.8633, 0.2089, 0.8651, 0.06988, 0.8633, 0.2067, 0.8633, 0.2067, 0.8651, 0.06988, 0.8651, 0.07209, 0.8633, 0.069, 0.8633, 0.069, 0.8651, 0.07209, 0.8651, 0.07562, 0.8598, 0.07209, 0.8598, 0.07209, 0.8686, 0.07562, 0.8686, 0.06767, 0.8644, 0.2089, 0.8644, 0.2072, 0.8666, 0.06944, 0.8666, 0.06767, 0.8644, 0.06944, 0.8666, 0.06944, 0.8675, 0.06767, 0.8675, 0.07496, 0.8675, 0.07496, 0.8666, 0.1312, 0.8666, 0.1312, 0.8675, 0.1365, 0.8675, 0.1365, 0.8666, 0.1401, 0.8666, 0.1401, 0.8675, 0.1454, 0.8675, 0.1454, 0.8666, 0.2016, 0.8666, 0.2016, 0.8675, 0.2072, 0.8666, 0.2089, 0.8644, 0.2089, 0.8675, 0.2072, 0.8675, 0.2089, 0.8686, 0.06767, 0.8686, 0.06944, 0.8655, 0.2072, 0.8655, 0.06767, 0.8686, 0.06767, 0.8651, 0.06944, 0.8651, 0.06944, 0.8655, 0.07496, 0.8651, 0.1312, 0.8651, 0.1312, 0.8655, 0.07496, 0.8655, 0.1365, 0.8651, 0.1401, 0.8651, 0.1401, 0.8655, 0.1365, 0.8655, 0.1454, 0.8651, 0.2016, 0.8651, 0.2016, 0.8655, 0.1454, 0.8655, 0.2072, 0.8655, 0.2072, 0.8651, 0.2089, 0.8651, 0.2089, 0.8686, 0.2089, 0.8644, 0.06767, 0.8644, 0.06944, 0.8666, 0.2072, 0.8666, 0.06767, 0.8644, 0.06767, 0.8675, 0.06944, 0.8675, 0.06944, 0.8666, 0.1312, 0.8675, 0.1312, 0.8666, 0.07496, 0.8666, 0.07496, 0.8675, 0.1401, 0.8675, 0.1401, 0.8666, 0.1365, 0.8666, 0.1365, 0.8675, 0.2016, 0.8675, 0.2016, 0.8666, 0.1454, 0.8666, 0.1454, 0.8675, 0.2072, 0.8666, 0.2072, 0.8675, 0.2089, 0.8675, 0.2089, 0.8644, 0.06767, 0.8598, 0.2089, 0.8598, 0.2072, 0.8629, 0.06944, 0.8629, 0.06767, 0.8598, 0.06944, 0.8629, 0.06944, 0.8633, 0.06767, 0.8633, 0.07496, 0.8629, 0.1312, 0.8629, 0.1312, 0.8633, 0.07496, 0.8633, 0.1365, 0.8629, 0.1401, 0.8629, 0.1401, 0.8633, 0.1365, 0.8633, 0.1454, 0.8629, 0.2016, 0.8629, 0.2016, 0.8633, 0.1454, 0.8633, 0.2072, 0.8629, 0.2089, 0.8598, 0.2089, 0.8633, 0.2072, 0.8633, 0.07209, 0.8651, 0.069, 0.8651, 0.069, 0.8633, 0.07209, 0.8633, 0.07562, 0.8686, 0.07209, 0.8686, 0.07209, 0.8598, 0.07562, 0.8598, 0.06944, 0.8668, 0.06944, 0.8615, 0.06767, 0.8598, 0.06767, 0.8686, 0.07562, 0.8668, 0.07341, 0.8668, 0.07341, 0.8615, 0.07562, 0.8615, 0.07341, 0.8668, 0.07209, 0.8655, 0.07209, 0.8629, 0.07341, 0.8615, 0.07209, 0.8651, 0.0712, 0.8651, 0.0712, 0.8633, 0.07209, 0.8633, 0.07496, 0.8675, 0.07496, 0.8688, 0.06944, 0.8688, 0.06944, 0.8675, 0.07496, 0.8688, 0.07496, 0.8675, 0.06944, 0.8675, 0.06944, 0.8688, 0.07562, 0.8615, 0.07341, 0.8615, 0.07341, 0.8668, 0.07562, 0.8668, 0.07341, 0.8615, 0.07209, 0.8629, 0.07209, 0.8655, 0.07341, 0.8668, 0.07209, 0.8633, 0.0712, 0.8633, 0.0712, 0.8651, 0.07209, 0.8651, 0.07782, 0.8668, 0.07782, 0.8615, 0.07496, 0.8615, 0.07496, 0.8668, 0.1312, 0.8668, 0.1312, 0.8615, 0.07782, 0.8615, 0.07782, 0.8668, 0.07341, 0.8615, 0.07297, 0.8615, 0.07297, 0.862, 0.07297, 0.8664, 0.07297, 0.8668, 0.07341, 0.8668, 0.07297, 0.8664, 0.07209, 0.8655, 0.07209, 0.8629, 0.07297, 0.862, 0.07209, 0.8651, 0.0712, 0.8651, 0.0712, 0.8633, 0.07209, 0.8633, 0.1365, 0.8675, 0.1365, 0.8688, 0.1312, 0.8688, 0.1312, 0.8675, 0.1365, 0.8688, 0.1365, 0.8675, 0.1312, 0.8675, 0.1312, 0.8688, 0.07297, 0.862, 0.07297, 0.8615, 0.07341, 0.8615, 0.07341, 0.8668, 0.07297, 0.8668, 0.07297, 0.8664, 0.07297, 0.862, 0.07209, 0.8629, 0.07209, 0.8655, 0.07297, 0.8664, 0.07209, 0.8633, 0.0712, 0.8633, 0.0712, 0.8651, 0.07209, 0.8651, 0.06767, 0.8686, 0.2089, 0.8686, 0.2072, 0.8668, 0.06944, 0.8668, 0.1401, 0.8668, 0.1401, 0.8615, 0.1365, 0.8615, 0.1365, 0.8668, 0.2089, 0.8598, 0.06767, 0.8598, 0.06944, 0.8615, 0.2072, 0.8615, 0.07341, 0.8615, 0.07297, 0.8615, 0.07297, 0.862, 0.07297, 0.8664, 0.07297, 0.8668, 0.07341, 0.8668, 0.07297, 0.8664, 0.07209, 0.8655, 0.07209, 0.8629, 0.07297, 0.862, 0.07209, 0.8651, 0.0712, 0.8651, 0.0712, 0.8633, 0.07209, 0.8633, 0.1454, 0.8675, 0.1454, 0.8688, 0.1401, 0.8688, 0.1401, 0.8675, 0.1454, 0.8688, 0.1454, 0.8675, 0.1401, 0.8675, 0.1401, 0.8688, 0.07297, 0.862, 0.07297, 0.8615, 0.07341, 0.8615, 0.07341, 0.8668, 0.07297, 0.8668, 0.07297, 0.8664, 0.07297, 0.862, 0.07209, 0.8629, 0.07209, 0.8655, 0.07297, 0.8664, 0.07209, 0.8633, 0.0712, 0.8633, 0.0712, 0.8651, 0.07209, 0.8651, 0.1988, 0.8668, 0.1988, 0.8615, 0.1454, 0.8615, 0.1454, 0.8668, 0.2016, 0.8668, 0.2016, 0.8615, 0.1988, 0.8615, 0.1988, 0.8668, 0.07562, 0.8668, 0.07341, 0.8668, 0.07341, 0.8615, 0.07562, 0.8615, 0.07341, 0.8668, 0.07209, 0.8655, 0.07209, 0.8629, 0.07341, 0.8615, 0.07209, 0.8651, 0.0712, 0.8651, 0.0712, 0.8633, 0.07209, 0.8633, 0.2072, 0.8675, 0.2072, 0.8688, 0.2016, 0.8688, 0.2016, 0.8675, 0.2072, 0.8688, 0.2072, 0.8675, 0.2016, 0.8675, 0.2016, 0.8688, 0.07562, 0.8615, 0.07341, 0.8615, 0.07341, 0.8668, 0.07562, 0.8668, 0.07341, 0.8615, 0.07209, 0.8629, 0.07209, 0.8655, 0.07341, 0.8668, 0.07209, 0.8633, 0.0712, 0.8633, 0.0712, 0.8651, 0.07209, 0.8651, 0.2089, 0.8686, 0.2089, 0.8598, 0.2072, 0.8615, 0.2072, 0.8668, 0.2089, 0.8675, 0.2089, 0.871, 0.06767, 0.871, 0.06767, 0.8675, 0.06767, 0.8675, 0.06767, 0.871, 0.2089, 0.871, 0.2089, 0.8675, 0.07496, 0.8688, 0.07496, 0.871, 0.06944, 0.871, 0.06944, 0.8688, 0.06944, 0.8633, 0.06944, 0.8651, 0.07496, 0.8651, 0.07496, 0.8633, 0.06944, 0.8688, 0.06944, 0.871, 0.07496, 0.871, 0.07496, 0.8688, 0.1312, 0.8633, 0.1312, 0.8651, 0.1365, 0.8651, 0.1365, 0.8633, 0.07782, 0.8684, 0.07782, 0.871, 0.1988, 0.871, 0.1988, 0.8684, 0.07297, 0.8615, 0.07562, 0.8615, 0.07562, 0.8668, 0.07297, 0.8668, 0.1988, 0.8684, 0.1988, 0.871, 0.07782, 0.871, 0.07782, 0.8684, 0.07297, 0.8668, 0.07562, 0.8668, 0.07562, 0.8615, 0.07297, 0.8615, 0.1401, 0.8633, 0.1401, 0.8651, 0.1454, 0.8651, 0.1454, 0.8633, 0.2016, 0.8688, 0.2016, 0.871, 0.2072, 0.871, 0.2072, 0.8688, 0.2016, 0.8633, 0.2016, 0.8651, 0.2072, 0.8651, 0.2072, 0.8633, 0.2072, 0.8688, 0.2072, 0.871, 0.2016, 0.871, 0.2016, 0.8688, 0.06767, 0.8644, 0.06988, 0.8651, 0.2067, 0.8651, 0.2089, 0.8644, 0.06767, 0.8644, 0.2089, 0.8644, 0.2067, 0.8633, 0.06988, 0.8633])
me_mesh_3228b_dat_7.materials.append(mat_lego_standard)
me_mesh_3228b_dat_7.use_remesh_fix_poles = True
me_mesh_3228b_dat_7.use_remesh_preserve_attributes = False
me_mesh_3228b_dat_7.update()
me_mesh_3240b_dat_7 = bpy.data.meshes.new('Mesh_3240b.dat_7')
me_mesh_3240b_dat_7.from_pydata([(64.0, 3.1, -6.3), (-64.0, 3.2, -6.4), (64.0, 0.1, -6.3), (64.0, 0.1, -3.3), (64.0, 3.1, -3.3), (-64.0, 3.2, 3.2), (-64.0, 3.2, 6.4), (-64.0, -1.529e-14, 3.2), (-64.0, -1.529e-14, 6.4), (-64.0, 0.0, -6.4), (-64.0, 0.0, -3.2), (-64.0, 3.2, -3.2), (-63.9, 3.1, -3.3), (-63.9, 0.1, -3.3), (-63.9, 3.1, -6.3), (-63.9, 0.1, -6.3), (64.0, 3.2, 6.4), (64.0, 0.0, 3.2), (64.0, 0.0, 6.4), (64.0, 3.2, 3.2), (63.9, 3.1, 3.3), (63.9, 0.1, 3.3), (63.9, 3.1, 6.3), (63.9, 0.1, 6.3)], [], [(16, 6, 8, 18), (18, 8, 7, 17), (17, 7, 5, 19), (8, 6, 5, 7), (9, 10, 11, 1), (14, 15, 13, 12), (14, 12, 4, 0), (12, 13, 3, 4), (19, 5, 6, 16), (0, 4, 3, 2), (18, 17, 19, 16), (22, 20, 21, 23), (15, 14, 0, 2), (13, 15, 2, 3)])
_k = set([(0, 2), (0, 4), (1, 9), (1, 11), (2, 3), (3, 4), (5, 6), (5, 7), (6, 8), (7, 8), (9, 10), (10, 11), (12, 13), (12, 14), (13, 15), (14, 15), (16, 18), (16, 19), (17, 18), (17, 19), (20, 21), (20, 22), (21, 23), (22, 23)])
me_mesh_3240b_dat_7.attributes.new('sharp_edge', 'BOOLEAN', 'EDGE').data.foreach_set('value', [ (min(e.vertices), max(e.vertices)) in _k for e in me_mesh_3240b_dat_7.edges])
_uv = me_mesh_3240b_dat_7.uv_layers.new(name='UVMap')
_uv.uv.foreach_set('vector', [0.9481, 0.6404, 0.9481, 0.6404, 0.9437, 0.6404, 0.9437, 0.6404, 0.9437, 0.6404, 0.9437, 0.6404, 0.9437, 0.636, 0.9437, 0.636, 0.9437, 0.636, 0.9437, 0.636, 0.9481, 0.636, 0.9481, 0.636, 0.9437, 0.6404, 0.9481, 0.6404, 0.9481, 0.636, 0.9437, 0.636, 0.9437, 0.6225, 0.9437, 0.627, 0.9481, 0.627, 0.9481, 0.6225, 0.948, 0.6227, 0.9438, 0.6227, 0.9438, 0.6269, 0.948, 0.6269, 0.948, 0.6227, 0.948, 0.6269, 0.948, 0.6269, 0.948, 0.6227, 0.948, 0.6269, 0.9438, 0.6269, 0.9438, 0.6269, 0.948, 0.6269, 0.9481, 0.636, 0.9481, 0.636, 0.9481, 0.6404, 0.9481, 0.6404, 0.948, 0.6227, 0.948, 0.6269, 0.9438, 0.6269, 0.9438, 0.6227, 0.9437, 0.6404, 0.9437, 0.636, 0.9481, 0.636, 0.9481, 0.6404, 0.948, 0.6403, 0.948, 0.6361, 0.9438, 0.6361, 0.9438, 0.6403, 0.9438, 0.6227, 0.948, 0.6227, 0.948, 0.6227, 0.9438, 0.6227, 0.9438, 0.6269, 0.9438, 0.6227, 0.9438, 0.6227, 0.9438, 0.6269])
me_mesh_3240b_dat_7.materials.append(mat_lego_standard)
me_mesh_3240b_dat_7.use_remesh_fix_poles = True
me_mesh_3240b_dat_7.use_remesh_preserve_attributes = False
me_mesh_3240b_dat_7.update()
me_mesh_3240b_dat_7_002 = bpy.data.meshes.new('Mesh_3240b.dat_7.002')
me_mesh_3240b_dat_7_002.from_pydata([(-64.0, 3.6, -6.4), (-64.0, 3.6, -8.0), (-64.0, 3.6, 6.4), (-64.0, 1.6, 6.4), (-64.0, 1.6, 8.0), (-64.0, 6.4, -8.0), (-64.0, 1.6, -6.4), (-64.0, 1.6, -8.0), (-64.0, 3.6, 8.0), (-64.0, 6.4, 8.0), (-64.0, 3.2, 6.4), (-64.0, 3.2, -6.4), (64.0, 3.2, 6.4), (64.0, 3.2, -6.4), (64.0, 3.6, 6.4), (64.0, 3.6, -6.4), (64.0, 3.6, 6.4), (64.0, 1.6, 6.4), (64.0, 1.6, -6.4), (64.0, 1.6, -8.0), (64.0, 1.6, 8.0), (64.0, 6.4, 8.0), (64.0, 6.4, -8.0), (64.0, 3.6, -6.4)], [(11, 0), (2, 10)], [(0, 1, 7, 6), (8, 2, 3, 4), (1, 8, 9, 5), (5, 7, 1), (9, 8, 4), (7, 5, 22, 19), (2, 8, 1, 0), (23, 18, 19, 22, 21, 20, 17, 16), (4, 3, 17, 20), (3, 2, 16, 17), (2, 0, 23, 16), (5, 9, 21, 22), (9, 4, 20, 21), (6, 7, 19, 18), (0, 6, 18, 23)])
_k = set([(0, 2), (0, 6), (2, 3), (3, 4), (4, 9), (5, 7), (5, 9), (6, 7), (16, 17), (16, 23), (17, 20), (18, 19), (18, 23), (19, 22), (20, 21), (21, 22)])
me_mesh_3240b_dat_7_002.attributes.new('sharp_edge', 'BOOLEAN', 'EDGE').data.foreach_set('value', [ (min(e.vertices), max(e.vertices)) in _k for e in me_mesh_3240b_dat_7_002.edges])
_uv = me_mesh_3240b_dat_7_002.uv_layers.new(name='UVMap')
_uv.uv.foreach_set('vector', [0.1957, 0.8637, 0.1957, 0.8615, 0.1929, 0.8615, 0.1929, 0.8637, 0.1957, 0.8838, 0.1957, 0.8816, 0.1929, 0.8816, 0.1929, 0.8838, 0.1957, 0.8615, 0.1957, 0.8838, 0.1996, 0.8838, 0.1996, 0.8615, 0.1996, 0.8615, 0.1929, 0.8615, 0.1957, 0.8615, 0.1996, 0.8838, 0.1957, 0.8838, 0.1929, 0.8838, 0.1929, 0.8615, 0.1996, 0.8615, 0.1996, 0.8615, 0.1929, 0.8615, 0.1957, 0.8816, 0.1957, 0.8838, 0.1957, 0.8615, 0.1957, 0.8637, 0.1957, 0.8637, 0.1929, 0.8637, 0.1929, 0.8615, 0.1996, 0.8615, 0.1996, 0.8838, 0.1929, 0.8838, 0.1929, 0.8816, 0.1957, 0.8816, 0.1929, 0.8838, 0.1929, 0.8816, 0.1929, 0.8816, 0.1929, 0.8838, 0.1929, 0.8816, 0.1957, 0.8816, 0.1957, 0.8816, 0.1929, 0.8816, 0.1957, 0.8816, 0.1957, 0.8637, 0.1957, 0.8637, 0.1957, 0.8816, 0.1996, 0.8615, 0.1996, 0.8838, 0.1996, 0.8838, 0.1996, 0.8615, 0.1996, 0.8838, 0.1929, 0.8838, 0.1929, 0.8838, 0.1996, 0.8838, 0.1929, 0.8637, 0.1929, 0.8615, 0.1929, 0.8615, 0.1929, 0.8637, 0.1957, 0.8637, 0.1929, 0.8637, 0.1929, 0.8637, 0.1957, 0.8637])
me_mesh_3240b_dat_7_002.materials.append(mat_lego_standard)
me_mesh_3240b_dat_7_002.use_remesh_fix_poles = True
me_mesh_3240b_dat_7_002.use_remesh_preserve_attributes = False
me_mesh_3240b_dat_7_002.update()
me_mesh_3460_dat_8 = bpy.data.meshes.new('Mesh_3460.dat_8')
me_mesh_3460_dat_8.from_pydata([(-30.4, 3.2, 2.4), (-30.4, 1.6, 2.4), (-30.4, 1.6, -2.4), (-30.4, 3.2, -2.4), (30.4, 1.6, -2.4), (30.4, 1.6, 2.4), (30.4, 3.2, 2.4), (30.4, 3.2, -2.4), (32.0, 0.0, 4.0), (-32.0, 0.0, 4.0), (-32.0, 3.2, 4.0), (-32.0, 3.2, -4.0), (-32.0, 0.0, -4.0), (32.0, 3.2, -4.0), (32.0, 0.0, -4.0), (32.0, 3.2, 4.0), (30.4, 0.0, 0.0), (29.7, -1.6, 1.697), (29.7, 0.0, 1.697), (28.0, 0.0, 2.4), (28.0, -1.6, 2.4), (26.3, 0.0, 1.697), (26.3, -1.6, 1.697), (25.6, 0.0, 0.0), (26.3, -1.6, -1.697), (26.3, 0.0, -1.697), (28.0, -1.6, -2.4), (28.0, 0.0, -2.4), (29.7, 0.0, -1.697), (29.7, -1.6, -1.697), (25.6, -1.6, 0.0), (28.0, -1.6, 0.0), (30.4, -1.6, 0.0), (21.7, 0.0, 1.697), (20.0, -1.6, 2.4), (20.0, 0.0, 2.4), (18.3, 0.0, 1.697), (17.6, 0.0, 0.0), (18.3, 0.0, -1.697), (18.3, -1.6, -1.697), (20.0, 0.0, -2.4), (22.4, -1.6, 0.0), (21.7, 0.0, -1.697), (22.4, 0.0, 0.0), (20.0, -1.6, 0.0), (21.7, -1.6, 1.697), (18.3, -1.6, 1.697), (17.6, -1.6, 0.0), (20.0, -1.6, -2.4), (21.7, -1.6, -1.697), (14.4, -1.6, 0.0), (13.7, 0.0, 1.697), (13.7, -1.6, 1.697), (12.0, 0.0, 2.4), (12.0, -1.6, 2.4), (10.3, 0.0, 1.697), (9.6, 0.0, 0.0), (10.3, 0.0, -1.697), (12.0, 0.0, -2.4), (13.7, 0.0, -1.697), (14.4, 0.0, 0.0), (10.3, -1.6, 1.697), (12.0, -1.6, 0.0), (9.6, -1.6, 0.0), (10.3, -1.6, -1.697), (12.0, -1.6, -2.4), (13.7, -1.6, -1.697), (5.697, -1.6, 1.697), (6.4, 0.0, 0.0), (5.697, 0.0, 1.697), (4.0, -1.6, 2.4), (4.0, 0.0, 2.4), (2.303, 0.0, 1.697), (1.6, 0.0, 0.0), (1.6, -1.6, 0.0), (2.303, 0.0, -1.697), (2.303, -1.6, -1.697), (4.0, 0.0, -2.4), (4.0, -1.6, -2.4), (5.697, 0.0, -1.697), (2.303, -1.6, 1.697), (4.0, -1.6, 0.0), (5.697, -1.6, -1.697), (6.4, -1.6, 0.0), (-4.0, -1.6, 2.4), (-2.303, 0.0, 1.697), (-5.697, -1.6, 1.697), (-4.0, 0.0, 2.4), (-5.697, 0.0, 1.697), (-6.4, 0.0, 0.0), (-5.697, -1.6, -1.697), (-5.697, 0.0, -1.697), (-4.0, 0.0, -2.4), (-1.6, -1.6, 0.0), (-2.303, 0.0, -1.697), (-1.6, 0.0, 0.0), (-2.303, -1.6, 1.697), (-4.0, -1.6, 0.0), (-6.4, -1.6, 0.0), (-4.0, -1.6, -2.4), (-2.303, -1.6, -1.697), (-9.6, -1.6, 0.0), (-10.3, 0.0, 1.697), (-10.3, -1.6, 1.697), (-13.7, -1.6, 1.697), (-12.0, -1.6, 2.4), (-12.0, 0.0, 2.4), (-13.7, 0.0, 1.697), (-14.4, 0.0, 0.0), (-12.0, -1.6, -2.4), (-13.7, 0.0, -1.697), (-12.0, 0.0, -2.4), (-10.3, 0.0, -1.697), (-10.3, -1.6, -1.697), (-9.6, 0.0, 0.0), (-14.4, -1.6, 0.0), (-13.7, -1.6, -1.697), (-12.0, -1.6, 0.0), (-17.6, 0.0, 0.0), (-18.3, -1.6, 1.697), (-18.3, 0.0, 1.697), (-20.0, -1.6, 2.4), (-20.0, 0.0, 2.4), (-21.7, -1.6, 1.697), (-21.7, 0.0, 1.697), (-22.4, 0.0, 0.0), (-21.7, 0.0, -1.697), (-20.0, 0.0, -2.4), (-18.3, 0.0, -1.697), (-22.4, -1.6, 0.0), (-21.7, -1.6, -1.697), (-20.0, -1.6, 0.0), (-20.0, -1.6, -2.4), (-18.3, -1.6, -1.697), (-17.6, -1.6, 0.0), (-26.3, 0.0, 1.697), (-28.0, -1.6, 2.4), (-28.0, 0.0, 2.4), (-29.7, 0.0, 1.697), (-30.4, 0.0, 0.0), (-29.7, 0.0, -1.697), (-28.0, 0.0, -2.4), (-26.3, 0.0, -1.697), (-25.6, -1.6, 0.0), (-25.6, 0.0, 0.0), (-28.0, -1.6, 0.0), (-26.3, -1.6, 1.697), (-29.7, -1.6, 1.697), (-30.4, -1.6, 0.0), (-29.7, -1.6, -1.697), (-28.0, -1.6, -2.4), (-26.3, -1.6, -1.697)], [], [(15, 6, 0, 10), (10, 0, 3, 11), (11, 3, 7, 13), (13, 7, 6, 15), (1, 5, 4, 2), (1, 0, 6, 5), (2, 3, 0, 1), (4, 7, 3, 2), (5, 6, 7, 4), (12, 14, 8, 9), (8, 15, 10, 9), (9, 10, 11, 12), (12, 11, 13, 14), (14, 13, 15, 8), (17, 32, 16, 18), (20, 17, 18, 19), (22, 20, 19, 21), (30, 22, 21, 23), (24, 30, 23, 25), (26, 24, 25, 27), (29, 26, 27, 28), (32, 29, 28, 16), (31, 32, 17), (31, 17, 20), (31, 20, 22), (31, 22, 30), (31, 30, 24), (31, 24, 26), (31, 26, 29), (31, 29, 32), (45, 41, 43, 33), (34, 45, 33, 35), (46, 34, 35, 36), (47, 46, 36, 37), (39, 47, 37, 38), (48, 39, 38, 40), (49, 48, 40, 42), (41, 49, 42, 43), (44, 41, 45), (44, 45, 34), (44, 34, 46), (44, 46, 47), (44, 47, 39), (44, 39, 48), (44, 48, 49), (44, 49, 41), (52, 50, 60, 51), (54, 52, 51, 53), (61, 54, 53, 55), (63, 61, 55, 56), (64, 63, 56, 57), (65, 64, 57, 58), (66, 65, 58, 59), (50, 66, 59, 60), (62, 50, 52), (62, 52, 54), (62, 54, 61), (62, 61, 63), (62, 63, 64), (62, 64, 65), (62, 65, 66), (62, 66, 50), (67, 83, 68, 69), (70, 67, 69, 71), (80, 70, 71, 72), (74, 80, 72, 73), (76, 74, 73, 75), (78, 76, 75, 77), (82, 78, 77, 79), (83, 82, 79, 68), (81, 83, 67), (81, 67, 70), (81, 70, 80), (81, 80, 74), (81, 74, 76), (81, 76, 78), (81, 78, 82), (81, 82, 83), (96, 93, 95, 85), (84, 96, 85, 87), (86, 84, 87, 88), (98, 86, 88, 89), (90, 98, 89, 91), (99, 90, 91, 92), (100, 99, 92, 94), (93, 100, 94, 95), (97, 93, 96), (97, 96, 84), (97, 84, 86), (97, 86, 98), (97, 98, 90), (97, 90, 99), (97, 99, 100), (97, 100, 93), (103, 101, 114, 102), (105, 103, 102, 106), (104, 105, 106, 107), (115, 104, 107, 108), (116, 115, 108, 110), (109, 116, 110, 111), (113, 109, 111, 112), (101, 113, 112, 114), (117, 101, 103), (117, 103, 105), (117, 105, 104), (117, 104, 115), (117, 115, 116), (117, 116, 109), (117, 109, 113), (117, 113, 101), (119, 134, 118, 120), (121, 119, 120, 122), (123, 121, 122, 124), (129, 123, 124, 125), (130, 129, 125, 126), (132, 130, 126, 127), (133, 132, 127, 128), (134, 133, 128, 118), (131, 134, 119), (131, 119, 121), (131, 121, 123), (131, 123, 129), (131, 129, 130), (131, 130, 132), (131, 132, 133), (131, 133, 134), (146, 143, 144, 135), (136, 146, 135, 137), (147, 136, 137, 138), (148, 147, 138, 139), (149, 148, 139, 140), (150, 149, 140, 141), (151, 150, 141, 142), (143, 151, 142, 144), (145, 143, 146), (145, 146, 136), (145, 136, 147), (145, 147, 148), (145, 148, 149), (145, 149, 150), (145, 150, 151), (145, 151, 143)])
_k = set([(0, 1), (0, 3), (0, 6), (1, 2), (1, 5), (2, 3), (2, 4), (3, 7), (4, 5), (4, 7), (5, 6), (6, 7), (8, 9), (8, 14), (8, 15), (9, 10), (9, 12), (10, 11), (10, 15), (11, 12), (11, 13), (12, 14), (13, 14), (13, 15), (16, 18), (16, 28), (17, 20), (17, 32), (18, 19), (19, 21), (20, 22), (21, 23), (22, 30), (23, 25), (24, 26), (24, 30), (25, 27), (26, 29), (27, 28), (29, 32), (33, 35), (33, 43), (34, 45), (34, 46), (35, 36), (36, 37), (37, 38), (38, 40), (39, 47), (39, 48), (40, 42), (41, 45), (41, 49), (42, 43), (46, 47), (48, 49), (50, 52), (50, 66), (51, 53), (51, 60), (52, 54), (53, 55), (54, 61), (55, 56), (56, 57), (57, 58), (58, 59), (59, 60), (61, 63), (63, 64), (64, 65), (65, 66), (67, 70), (67, 83), (68, 69), (68, 79), (69, 71), (70, 80), (71, 72), (72, 73), (73, 75), (74, 76), (74, 80), (75, 77), (76, 78), (77, 79), (78, 82), (82, 83), (84, 86), (84, 96), (85, 87), (85, 95), (86, 98), (87, 88), (88, 89), (89, 91), (90, 98), (90, 99), (91, 92), (92, 94), (93, 96), (93, 100), (94, 95), (99, 100), (101, 103), (101, 113), (102, 106), (102, 114), (103, 105), (104, 105), (104, 115), (106, 107), (107, 108), (108, 110), (109, 113), (109, 116), (110, 111), (111, 112), (112, 114), (115, 116), (118, 120), (118, 128), (119, 121), (119, 134), (120, 122), (121, 123), (122, 124), (123, 129), (124, 125), (125, 126), (126, 127), (127, 128), (129, 130), (130, 132), (132, 133), (133, 134), (135, 137), (135, 144), (136, 146), (136, 147), (137, 138), (138, 139), (139, 140), (140, 141), (141, 142), (142, 144), (143, 146), (143, 151), (147, 148), (148, 149), (149, 150), (150, 151)])
me_mesh_3460_dat_8.attributes.new('sharp_edge', 'BOOLEAN', 'EDGE').data.foreach_set('value', [ (min(e.vertices), max(e.vertices)) in _k for e in me_mesh_3460_dat_8.edges])
_uv = me_mesh_3460_dat_8.uv_layers.new(name='UVMap')
_uv.uv.foreach_set('vector', [0.4621, 0.8755, 0.4579, 0.8713, 0.2969, 0.8713, 0.2927, 0.8755, 0.2927, 0.8755, 0.2969, 0.8713, 0.2969, 0.8586, 0.2927, 0.8543, 0.2927, 0.8543, 0.2969, 0.8586, 0.4579, 0.8586, 0.4621, 0.8543, 0.4621, 0.8543, 0.4579, 0.8586, 0.4579, 0.8713, 0.4621, 0.8755, 0.2969, 0.8713, 0.4579, 0.8713, 0.4579, 0.8586, 0.2969, 0.8586, 0.2969, 0.8692, 0.2969, 0.8734, 0.4579, 0.8734, 0.4579, 0.8692, 0.3732, 0.8586, 0.3774, 0.8586, 0.3774, 0.8713, 0.3732, 0.8713, 0.4579, 0.8692, 0.4579, 0.8734, 0.2969, 0.8734, 0.2969, 0.8692, 0.3732, 0.8713, 0.3774, 0.8713, 0.3774, 0.8586, 0.3732, 0.8586, 0.2927, 0.8543, 0.4621, 0.8543, 0.4621, 0.8755, 0.2927, 0.8755, 0.4621, 0.8649, 0.4621, 0.8734, 0.2927, 0.8734, 0.2927, 0.8649, 0.3689, 0.8755, 0.3774, 0.8755, 0.3774, 0.8543, 0.3689, 0.8543, 0.2927, 0.8649, 0.2927, 0.8734, 0.4621, 0.8734, 0.4621, 0.8649, 0.3689, 0.8543, 0.3774, 0.8543, 0.3774, 0.8755, 0.3689, 0.8755, 0.3647, 0.8694, 0.3647, 0.8649, 0.3689, 0.8649, 0.3689, 0.8694, 0.4515, 0.8607, 0.456, 0.8607, 0.456, 0.8649, 0.4515, 0.8649, 0.447, 0.8607, 0.4515, 0.8607, 0.4515, 0.8649, 0.447, 0.8649, 0.3647, 0.8649, 0.3647, 0.8694, 0.3689, 0.8694, 0.3689, 0.8649, 0.3647, 0.8604, 0.3647, 0.8649, 0.3689, 0.8649, 0.3689, 0.8604, 0.4515, 0.8607, 0.447, 0.8607, 0.447, 0.8649, 0.4515, 0.8649, 0.456, 0.8607, 0.4515, 0.8607, 0.4515, 0.8649, 0.456, 0.8649, 0.3647, 0.8649, 0.3647, 0.8604, 0.3689, 0.8604, 0.3689, 0.8649, 0.4515, 0.8649, 0.4579, 0.8649, 0.456, 0.8694, 0.4515, 0.8649, 0.456, 0.8694, 0.4515, 0.8713, 0.4515, 0.8649, 0.4515, 0.8713, 0.447, 0.8694, 0.4515, 0.8649, 0.447, 0.8694, 0.4452, 0.8649, 0.4515, 0.8649, 0.4452, 0.8649, 0.447, 0.8604, 0.4515, 0.8649, 0.447, 0.8604, 0.4515, 0.8586, 0.4515, 0.8649, 0.4515, 0.8586, 0.456, 0.8604, 0.4515, 0.8649, 0.456, 0.8604, 0.4579, 0.8649, 0.3647, 0.8694, 0.3647, 0.8649, 0.3689, 0.8649, 0.3689, 0.8694, 0.4304, 0.8607, 0.4348, 0.8607, 0.4348, 0.8649, 0.4304, 0.8649, 0.4259, 0.8607, 0.4304, 0.8607, 0.4304, 0.8649, 0.4259, 0.8649, 0.3647, 0.8649, 0.3647, 0.8694, 0.3689, 0.8694, 0.3689, 0.8649, 0.3647, 0.8604, 0.3647, 0.8649, 0.3689, 0.8649, 0.3689, 0.8604, 0.4304, 0.8607, 0.4259, 0.8607, 0.4259, 0.8649, 0.4304, 0.8649, 0.4348, 0.8607, 0.4304, 0.8607, 0.4304, 0.8649, 0.4348, 0.8649, 0.3647, 0.8649, 0.3647, 0.8604, 0.3689, 0.8604, 0.3689, 0.8649, 0.4304, 0.8649, 0.4367, 0.8649, 0.4348, 0.8694, 0.4304, 0.8649, 0.4348, 0.8694, 0.4304, 0.8713, 0.4304, 0.8649, 0.4304, 0.8713, 0.4259, 0.8694, 0.4304, 0.8649, 0.4259, 0.8694, 0.424, 0.8649, 0.4304, 0.8649, 0.424, 0.8649, 0.4259, 0.8604, 0.4304, 0.8649, 0.4259, 0.8604, 0.4304, 0.8586, 0.4304, 0.8649, 0.4304, 0.8586, 0.4348, 0.8604, 0.4304, 0.8649, 0.4348, 0.8604, 0.4367, 0.8649, 0.3647, 0.8694, 0.3647, 0.8649, 0.3689, 0.8649, 0.3689, 0.8694, 0.4092, 0.8607, 0.4137, 0.8607, 0.4137, 0.8649, 0.4092, 0.8649, 0.4047, 0.8607, 0.4092, 0.8607, 0.4092, 0.8649, 0.4047, 0.8649, 0.3647, 0.8649, 0.3647, 0.8694, 0.3689, 0.8694, 0.3689, 0.8649, 0.3647, 0.8604, 0.3647, 0.8649, 0.3689, 0.8649, 0.3689, 0.8604, 0.4092, 0.8607, 0.4047, 0.8607, 0.4047, 0.8649, 0.4092, 0.8649, 0.4137, 0.8607, 0.4092, 0.8607, 0.4092, 0.8649, 0.4137, 0.8649, 0.3647, 0.8649, 0.3647, 0.8604, 0.3689, 0.8604, 0.3689, 0.8649, 0.4092, 0.8649, 0.4155, 0.8649, 0.4137, 0.8694, 0.4092, 0.8649, 0.4137, 0.8694, 0.4092, 0.8713, 0.4092, 0.8649, 0.4092, 0.8713, 0.4047, 0.8694, 0.4092, 0.8649, 0.4047, 0.8694, 0.4028, 0.8649, 0.4092, 0.8649, 0.4028, 0.8649, 0.4047, 0.8604, 0.4092, 0.8649, 0.4047, 0.8604, 0.4092, 0.8586, 0.4092, 0.8649, 0.4092, 0.8586, 0.4137, 0.8604, 0.4092, 0.8649, 0.4137, 0.8604, 0.4155, 0.8649, 0.3647, 0.8694, 0.3647, 0.8649, 0.3689, 0.8649, 0.3689, 0.8694, 0.388, 0.8607, 0.3925, 0.8607, 0.3925, 0.8649, 0.388, 0.8649, 0.3835, 0.8607, 0.388, 0.8607, 0.388, 0.8649, 0.3835, 0.8649, 0.3647, 0.8649, 0.3647, 0.8694, 0.3689, 0.8694, 0.3689, 0.8649, 0.3647, 0.8604, 0.3647, 0.8649, 0.3689, 0.8649, 0.3689, 0.8604, 0.388, 0.8607, 0.3835, 0.8607, 0.3835, 0.8649, 0.388, 0.8649, 0.3925, 0.8607, 0.388, 0.8607, 0.388, 0.8649, 0.3925, 0.8649, 0.3647, 0.8649, 0.3647, 0.8604, 0.3689, 0.8604, 0.3689, 0.8649, 0.388, 0.8649, 0.3943, 0.8649, 0.3925, 0.8694, 0.388, 0.8649, 0.3925, 0.8694, 0.388, 0.8713, 0.388, 0.8649, 0.388, 0.8713, 0.3835, 0.8694, 0.388, 0.8649, 0.3835, 0.8694, 0.3816, 0.8649, 0.388, 0.8649, 0.3816, 0.8649, 0.3835, 0.8604, 0.388, 0.8649, 0.3835, 0.8604, 0.388, 0.8586, 0.388, 0.8649, 0.388, 0.8586, 0.3925, 0.8604, 0.388, 0.8649, 0.3925, 0.8604, 0.3943, 0.8649, 0.3647, 0.8694, 0.3647, 0.8649, 0.3689, 0.8649, 0.3689, 0.8694, 0.3668, 0.8607, 0.3713, 0.8607, 0.3713, 0.8649, 0.3668, 0.8649, 0.3623, 0.8607, 0.3668, 0.8607, 0.3668, 0.8649, 0.3623, 0.8649, 0.3647, 0.8649, 0.3647, 0.8694, 0.3689, 0.8694, 0.3689, 0.8649, 0.3647, 0.8604, 0.3647, 0.8649, 0.3689, 0.8649, 0.3689, 0.8604, 0.3668, 0.8607, 0.3623, 0.8607, 0.3623, 0.8649, 0.3668, 0.8649, 0.3713, 0.8607, 0.3668, 0.8607, 0.3668, 0.8649, 0.3713, 0.8649, 0.3647, 0.8649, 0.3647, 0.8604, 0.3689, 0.8604, 0.3689, 0.8649, 0.3668, 0.8649, 0.3732, 0.8649, 0.3713, 0.8694, 0.3668, 0.8649, 0.3713, 0.8694, 0.3668, 0.8713, 0.3668, 0.8649, 0.3668, 0.8713, 0.3623, 0.8694, 0.3668, 0.8649, 0.3623, 0.8694, 0.3604, 0.8649, 0.3668, 0.8649, 0.3604, 0.8649, 0.3623, 0.8604, 0.3668, 0.8649, 0.3623, 0.8604, 0.3668, 0.8586, 0.3668, 0.8649, 0.3668, 0.8586, 0.3713, 0.8604, 0.3668, 0.8649, 0.3713, 0.8604, 0.3732, 0.8649, 0.3647, 0.8694, 0.3647, 0.8649, 0.3689, 0.8649, 0.3689, 0.8694, 0.3456, 0.8607, 0.3501, 0.8607, 0.3501, 0.8649, 0.3456, 0.8649, 0.3411, 0.8607, 0.3456, 0.8607, 0.3456, 0.8649, 0.3411, 0.8649, 0.3647, 0.8649, 0.3647, 0.8694, 0.3689, 0.8694, 0.3689, 0.8649, 0.3647, 0.8604, 0.3647, 0.8649, 0.3689, 0.8649, 0.3689, 0.8604, 0.3456, 0.8607, 0.3411, 0.8607, 0.3411, 0.8649, 0.3456, 0.8649, 0.3501, 0.8607, 0.3456, 0.8607, 0.3456, 0.8649, 0.3501, 0.8649, 0.3647, 0.8649, 0.3647, 0.8604, 0.3689, 0.8604, 0.3689, 0.8649, 0.3456, 0.8649, 0.352, 0.8649, 0.3501, 0.8694, 0.3456, 0.8649, 0.3501, 0.8694, 0.3456, 0.8713, 0.3456, 0.8649, 0.3456, 0.8713, 0.3411, 0.8694, 0.3456, 0.8649, 0.3411, 0.8694, 0.3393, 0.8649, 0.3456, 0.8649, 0.3393, 0.8649, 0.3411, 0.8604, 0.3456, 0.8649, 0.3411, 0.8604, 0.3456, 0.8586, 0.3456, 0.8649, 0.3456, 0.8586, 0.3501, 0.8604, 0.3456, 0.8649, 0.3501, 0.8604, 0.352, 0.8649, 0.3647, 0.8694, 0.3647, 0.8649, 0.3689, 0.8649, 0.3689, 0.8694, 0.3244, 0.8607, 0.3289, 0.8607, 0.3289, 0.8649, 0.3244, 0.8649, 0.3199, 0.8607, 0.3244, 0.8607, 0.3244, 0.8649, 0.3199, 0.8649, 0.3647, 0.8649, 0.3647, 0.8694, 0.3689, 0.8694, 0.3689, 0.8649, 0.3647, 0.8604, 0.3647, 0.8649, 0.3689, 0.8649, 0.3689, 0.8604, 0.3244, 0.8607, 0.3199, 0.8607, 0.3199, 0.8649, 0.3244, 0.8649, 0.3289, 0.8607, 0.3244, 0.8607, 0.3244, 0.8649, 0.3289, 0.8649, 0.3647, 0.8649, 0.3647, 0.8604, 0.3689, 0.8604, 0.3689, 0.8649, 0.3244, 0.8649, 0.3308, 0.8649, 0.3289, 0.8694, 0.3244, 0.8649, 0.3289, 0.8694, 0.3244, 0.8713, 0.3244, 0.8649, 0.3244, 0.8713, 0.3199, 0.8694, 0.3244, 0.8649, 0.3199, 0.8694, 0.3181, 0.8649, 0.3244, 0.8649, 0.3181, 0.8649, 0.3199, 0.8604, 0.3244, 0.8649, 0.3199, 0.8604, 0.3244, 0.8586, 0.3244, 0.8649, 0.3244, 0.8586, 0.3289, 0.8604, 0.3244, 0.8649, 0.3289, 0.8604, 0.3308, 0.8649, 0.3647, 0.8694, 0.3647, 0.8649, 0.3689, 0.8649, 0.3689, 0.8694, 0.3032, 0.8607, 0.3077, 0.8607, 0.3077, 0.8649, 0.3032, 0.8649, 0.2988, 0.8607, 0.3032, 0.8607, 0.3032, 0.8649, 0.2988, 0.8649, 0.3647, 0.8649, 0.3647, 0.8694, 0.3689, 0.8694, 0.3689, 0.8649, 0.3647, 0.8604, 0.3647, 0.8649, 0.3689, 0.8649, 0.3689, 0.8604, 0.3032, 0.8607, 0.2988, 0.8607, 0.2988, 0.8649, 0.3032, 0.8649, 0.3077, 0.8607, 0.3032, 0.8607, 0.3032, 0.8649, 0.3077, 0.8649, 0.3647, 0.8649, 0.3647, 0.8604, 0.3689, 0.8604, 0.3689, 0.8649, 0.3032, 0.8649, 0.3096, 0.8649, 0.3077, 0.8694, 0.3032, 0.8649, 0.3077, 0.8694, 0.3032, 0.8713, 0.3032, 0.8649, 0.3032, 0.8713, 0.2988, 0.8694, 0.3032, 0.8649, 0.2988, 0.8694, 0.2969, 0.8649, 0.3032, 0.8649, 0.2969, 0.8649, 0.2988, 0.8604, 0.3032, 0.8649, 0.2988, 0.8604, 0.3032, 0.8586, 0.3032, 0.8649, 0.3032, 0.8586, 0.3077, 0.8604, 0.3032, 0.8649, 0.3077, 0.8604, 0.3096, 0.8649])
me_mesh_3460_dat_8.materials.append(mat_lego_standard)
me_mesh_3460_dat_8.use_remesh_fix_poles = True
me_mesh_3460_dat_8.use_remesh_preserve_attributes = False
me_mesh_3460_dat_8.update()

# ---- objects
ob_scale_1_38_mm = bpy.data.objects.new('_Scale_1_38_mm', None)
ob_track_straight_ldr = bpy.data.objects.new('Track Straight.ldr', None)
ob_767_dat = bpy.data.objects.new('767.dat', me_mesh_767_dat_8)
ob_3228b_dat = bpy.data.objects.new('3228b.dat', me_mesh_3228b_dat_7)
ob_3228b_dat_001 = bpy.data.objects.new('3228b.dat.001', me_mesh_3228b_dat_7)
ob_3240b_dat = bpy.data.objects.new('3240b.dat', me_mesh_3240b_dat_7)
ob_3240b_dat_001 = bpy.data.objects.new('3240b.dat.001', me_mesh_3240b_dat_7_002)
ob_3460_dat = bpy.data.objects.new('3460.dat', me_mesh_3460_dat_8)
ob_3460_dat_001 = bpy.data.objects.new('3460.dat.001', me_mesh_3460_dat_8)

# ---- transforms, parenting, visibility, modifiers, constraints
ob_scale_1_38_mm.location = (28.0, 64.0, 2.0)
ob_track_straight_ldr.location = (-1.173e-05, 32.0, 9.537e-07)
ob_767_dat.parent = ob_track_straight_ldr
ob_767_dat.location = (0.0, 32.0, 3.2)
ob_767_dat.rotation_euler = (-1.571, 0.0, 0.0)
ob_3228b_dat.parent = ob_track_straight_ldr
ob_3228b_dat.location = (-20.0, 32.0, 9.6)
ob_3228b_dat.rotation_euler = (-1.571, -0.0, 1.571)
ob_3228b_dat_001.parent = ob_track_straight_ldr
ob_3228b_dat_001.location = (20.0, 32.0, 9.6)
ob_3228b_dat_001.rotation_euler = (-1.571, -0.0, 1.571)
ob_3240b_dat.parent = ob_track_straight_ldr
ob_3240b_dat.location = (8e-06, 32.0, 9.6)
ob_3240b_dat.rotation_euler = (-1.571, -0.0, 1.571)
ob_3240b_dat_001.parent = ob_track_straight_ldr
ob_3240b_dat_001.location = (8e-06, 32.0, 9.6)
ob_3240b_dat_001.rotation_euler = (-1.571, -0.0, 1.571)
ob_3460_dat.parent = ob_track_straight_ldr
ob_3460_dat.location = (0.0, -28.0, 3.2)
ob_3460_dat.rotation_euler = (-1.571, 0.0, 0.0)
ob_3460_dat_001.parent = ob_track_straight_ldr
ob_3460_dat_001.location = (2e-05, 92.0, 3.2)
ob_3460_dat_001.rotation_euler = (-1.571, 0.0, 0.0)

# ---- collection membership
scene.collection.objects.link(ob_scale_1_38_mm)
scene.collection.objects.link(ob_track_straight_ldr)
scene.collection.objects.link(ob_767_dat)
scene.collection.objects.link(ob_3228b_dat)
scene.collection.objects.link(ob_3228b_dat_001)
scene.collection.objects.link(ob_3240b_dat)
scene.collection.objects.link(ob_3240b_dat_001)
scene.collection.objects.link(ob_3460_dat)
scene.collection.objects.link(ob_3460_dat_001)

# ---- scene / render settings (as saved in the file)
scene.frame_start = 1; scene.frame_end = 250; scene.frame_set(0)
scene.render.engine = 'CYCLES'
scene.cycles.sampling_pattern = 'TABULATED_SOBOL'
scene.cycles.use_light_tree = False
scene.cycles.diffuse_bounces = 20
scene.cycles.glossy_bounces = 20
scene.view_settings.view_transform = 'Filmic'
bpy.context.view_layer.update()

# ---- added for rendering (the .blend has no active camera and no usable light): camera, sun
cam_auto = bpy.data.cameras.new('AutoCamera')
cam_auto.lens = 50.0
cam_auto.sensor_width = 36.0
cam_auto.clip_end = 2328.96
ob_auto_camera = bpy.data.objects.new('AutoCamera', cam_auto)
scene.collection.objects.link(ob_auto_camera)
ob_auto_camera.location = (132.705, -95.246, 110.964)
ob_auto_camera.rotation_euler = (1.09748, -7.21219e-08, 0.694738)
scene.camera = ob_auto_camera
light_auto_sun = bpy.data.lights.new('AutoSun', 'SUN')
light_auto_sun.energy = 3.0
light_auto_sun.angle = 0.0523599
ob_auto_sun = bpy.data.objects.new('AutoSun', light_auto_sun)
scene.collection.objects.link(ob_auto_sun)
ob_auto_sun.rotation_euler = (0.872665, 0.174533, 0.523599)
bpy.context.view_layer.update()
